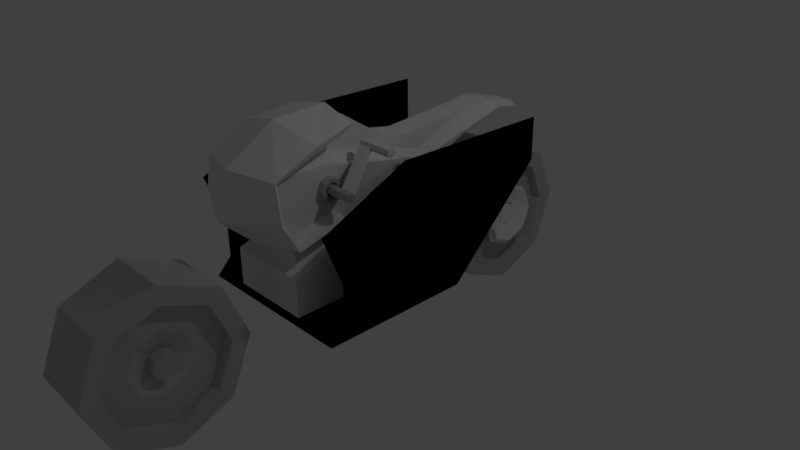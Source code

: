 # Source: 15.blend  (saved by Blender 2.77.0; exported with 4.5.12 LTS)
import bpy
from mathutils import Matrix  # noqa: F401  (used for matrix-valued properties, if any)

bpy.ops.wm.read_factory_settings(use_empty=True)
scene = bpy.context.scene
scene.name = 'Scene'

# ---- collections
col_collection_1 = bpy.data.collections.new('Collection 1'); scene.collection.children.link(col_collection_1)

# ---- world
world_world = bpy.data.worlds.new('World'); scene.world = world_world
world_world.color = (0.05088, 0.05088, 0.05088)
world_world.use_sun_shadow = False
world_world.sun_shadow_jitter_overblur = 0.0
world_world.cycles.sampling_method = 'MANUAL'

# ---- cameras
cam_camera = bpy.data.cameras.new('Camera')
cam_camera.clip_end = 100.0
cam_camera.lens = 35.0
cam_camera.sensor_width = 32.0
cam_camera.sensor_height = 18.0
cam_camera.ortho_scale = 7.314
cam_camera.dof.focus_distance = 0.0
cam_camera.dof.aperture_fstop = 128.0

# ---- lights
light_lamp = bpy.data.lights.new('Lamp', 'POINT')
light_lamp.transmission_factor = 0.0
light_lamp.cutoff_distance = 30.0
light_lamp.energy = 100.0
light_lamp.shadow_buffer_clip_start = 1.001
light_lamp.shadow_soft_size = 0.1
light_lamp.shadow_maximum_resolution = 0.006
light_lamp.use_absolute_resolution = True

# ---- meshes
me_cylinder = bpy.data.meshes.new('Cylinder')
me_cylinder.from_pydata([(0.0, -2.477, 0.7071), (0.0, -3.184, 1.0), (0.0, -3.891, 0.7071), (0.0, -4.184, -1.192e-07), (0.0, -3.891, -0.7071), (0.0, -3.184, -1.0), (0.0, -2.477, -0.7071), (0.0, -2.184, 5.96e-08), (0.4025, -2.64, 0.5472), (0.4044, -2.184, 0.003539), (0.4017, -3.184, 0.7724), (0.4069, -2.477, -0.7036), (0.4025, -3.727, 0.5472), (0.408, -3.184, -0.9965), (0.4044, -3.953, 0.003539), (0.4069, -3.891, -0.7036), (0.4063, -3.727, -0.5401), (0.4044, -4.184, 0.003539), (0.4071, -3.184, -0.7653), (0.4019, -3.891, 0.7106), (0.4044, -2.415, 0.003539), (0.4009, -3.184, 1.004), (0.4063, -2.64, -0.5401), (0.4019, -2.477, 0.7106), (0.4044, -2.415, 0.003539), (0.4025, -2.64, 0.5472), (0.4017, -3.184, 0.7724), (0.4025, -3.727, 0.5472), (0.4044, -3.953, 0.003539), (0.4063, -3.727, -0.5401), (0.4071, -3.184, -0.7653), (0.4063, -2.64, -0.5401), (0.2623, -2.415, 0.003036), (0.2604, -2.64, 0.5467), (0.2596, -3.184, 0.7719), (0.2604, -3.727, 0.5467), (0.2623, -3.953, 0.003036), (0.2642, -3.727, -0.5406), (0.265, -3.184, -0.7658), (0.2642, -2.64, -0.5406), (0.2623, -2.785, 0.003036), (0.2613, -2.902, 0.2849), (0.2609, -3.184, 0.4016), (0.2613, -3.466, 0.2849), (0.2623, -3.582, 0.003036), (0.2633, -3.466, -0.2788), (0.2637, -3.184, -0.3955), (0.2633, -2.902, -0.2788), (0.178, -3.026, 0.002738), (0.1776, -3.072, 0.1144), (0.1774, -3.184, 0.1607), (0.1776, -3.295, 0.1144), (0.178, -3.342, 0.002738), (0.1784, -3.295, -0.109), (0.1786, -3.184, -0.1552), (0.1784, -3.072, -0.109), (0.3275, -3.026, 0.003267), (0.3271, -3.072, 0.115), (0.3269, -3.184, 0.1612), (0.3271, -3.295, 0.115), (0.3275, -3.342, 0.003266), (0.3279, -3.295, -0.1084), (0.328, -3.184, -0.1547), (0.3279, -3.072, -0.1084), (0.0, -2.477, 0.7071), (0.0, -3.184, 1.0), (0.0, -3.891, 0.7071), (0.0, -4.184, -1.192e-07), (0.0, -3.891, -0.7071), (0.0, -3.184, -1.0), (0.0, -2.477, -0.7071), (0.0, -2.184, 5.96e-08), (0.4025, -2.64, 0.5472), (0.4044, -2.184, 0.003539), (0.4017, -3.184, 0.7724), (0.4069, -2.477, -0.7036), (0.4025, -3.727, 0.5472), (0.408, -3.184, -0.9965), (0.4044, -3.953, 0.003539), (0.4069, -3.891, -0.7036), (0.4063, -3.727, -0.5401), (0.4044, -4.184, 0.003539), (0.4071, -3.184, -0.7653), (0.4019, -3.891, 0.7106), (0.4044, -2.415, 0.003539), (0.4009, -3.184, 1.004), (0.4063, -2.64, -0.5401), (0.4019, -2.477, 0.7106), (0.4044, -2.415, 0.003539), (0.4025, -2.64, 0.5472), (0.4017, -3.184, 0.7724), (0.4025, -3.727, 0.5472), (0.4044, -3.953, 0.003539), (0.4063, -3.727, -0.5401), (0.4071, -3.184, -0.7653), (0.4063, -2.64, -0.5401), (0.2623, -2.415, 0.003036), (0.2604, -2.64, 0.5467), (0.2596, -3.184, 0.7719), (0.2604, -3.727, 0.5467), (0.2623, -3.953, 0.003036), (0.2642, -3.727, -0.5406), (0.265, -3.184, -0.7658), (0.2642, -2.64, -0.5406), (0.2623, -2.785, 0.003036), (0.2613, -2.902, 0.2849), (0.2609, -3.184, 0.4016), (0.2613, -3.466, 0.2849), (0.2623, -3.582, 0.003036), (0.2633, -3.466, -0.2788), (0.2637, -3.184, -0.3955), (0.2633, -2.902, -0.2788), (0.178, -3.026, 0.002738), (0.1776, -3.072, 0.1144), (0.1774, -3.184, 0.1607), (0.1776, -3.295, 0.1144), (0.178, -3.342, 0.002738), (0.1784, -3.295, -0.109), (0.1786, -3.184, -0.1552), (0.1784, -3.072, -0.109), (0.3275, -3.026, 0.003267), (0.3271, -3.072, 0.115), (0.3269, -3.184, 0.1612), (0.3271, -3.295, 0.115), (0.3275, -3.342, 0.003266), (0.3279, -3.295, -0.1084), (0.328, -3.184, -0.1547), (0.3279, -3.072, -0.1084), (0.0, 2.825, 0.7071), (0.0, 2.118, 1.0), (0.0, 1.411, 0.7071), (0.0, 1.118, -1.192e-07), (0.0, 1.411, -0.7071), (0.0, 2.118, -1.0), (0.0, 2.825, -0.7071), (0.0, 3.118, 5.96e-08), (0.4025, 2.662, 0.5472), (0.4044, 3.118, 0.003539), (0.4017, 2.118, 0.7724), (0.4069, 2.825, -0.7036), (0.4025, 1.575, 0.5472), (0.408, 2.118, -0.9965), (0.4044, 1.349, 0.003539), (0.4069, 1.411, -0.7036), (0.4063, 1.575, -0.5401), (0.4044, 1.118, 0.003539), (0.4071, 2.118, -0.7653), (0.4019, 1.411, 0.7106), (0.4044, 2.887, 0.003539), (0.4009, 2.118, 1.004), (0.4063, 2.662, -0.5401), (0.4019, 2.825, 0.7106), (0.4044, 2.887, 0.003539), (0.4025, 2.662, 0.5472), (0.4017, 2.118, 0.7724), (0.4025, 1.575, 0.5472), (0.4044, 1.349, 0.003539), (0.4063, 1.575, -0.5401), (0.4071, 2.118, -0.7653), (0.4063, 2.662, -0.5401), (0.2623, 2.887, 0.003036), (0.2604, 2.662, 0.5467), (0.2596, 2.118, 0.7719), (0.2604, 1.575, 0.5467), (0.2623, 1.349, 0.003036), (0.2642, 1.575, -0.5406), (0.265, 2.118, -0.7658), (0.2642, 2.662, -0.5406), (0.2623, 2.517, 0.003036), (0.2613, 2.4, 0.2849), (0.2609, 2.118, 0.4016), (0.2613, 1.836, 0.2849), (0.2623, 1.72, 0.003036), (0.2633, 1.836, -0.2788), (0.2637, 2.118, -0.3955), (0.2633, 2.4, -0.2788), (0.178, 2.276, 0.002738), (0.1776, 2.23, 0.1144), (0.1774, 2.118, 0.1607), (0.1776, 2.007, 0.1144), (0.178, 1.96, 0.002738), (0.1784, 2.007, -0.109), (0.1786, 2.118, -0.1552), (0.1784, 2.23, -0.109), (0.3275, 2.276, 0.003267), (0.3271, 2.23, 0.115), (0.3269, 2.118, 0.1612), (0.3271, 2.007, 0.115), (0.3275, 1.96, 0.003266), (0.3279, 2.007, -0.1084), (0.328, 2.118, -0.1547), (0.3279, 2.23, -0.1084), (0.0, -2.477, 0.7071), (0.0, -3.184, 1.0), (0.0, -3.891, 0.7071), (0.0, -4.184, -1.192e-07), (0.0, -3.891, -0.7071), (0.0, -3.184, -1.0), (0.0, -2.477, -0.7071), (0.0, -2.184, 5.96e-08), (0.4025, -2.64, 0.5472), (0.4044, -2.184, 0.003539), (0.4017, -3.184, 0.7724), (0.4069, -2.477, -0.7036), (0.4025, -3.727, 0.5472), (0.408, -3.184, -0.9965), (0.4044, -3.953, 0.003539), (0.4069, -3.891, -0.7036), (0.4063, -3.727, -0.5401), (0.4044, -4.184, 0.003539), (0.4071, -3.184, -0.7653), (0.4019, -3.891, 0.7106), (0.4044, -2.415, 0.003539), (0.4009, -3.184, 1.004), (0.4063, -2.64, -0.5401), (0.4019, -2.477, 0.7106), (0.4044, -2.415, 0.003539), (0.4025, -2.64, 0.5472), (0.4017, -3.184, 0.7724), (0.4025, -3.727, 0.5472), (0.4044, -3.953, 0.003539), (0.4063, -3.727, -0.5401), (0.4071, -3.184, -0.7653), (0.4063, -2.64, -0.5401), (0.2623, -2.415, 0.003036), (0.2604, -2.64, 0.5467), (0.2596, -3.184, 0.7719), (0.2604, -3.727, 0.5467), (0.2623, -3.953, 0.003036), (0.2642, -3.727, -0.5406), (0.265, -3.184, -0.7658), (0.2642, -2.64, -0.5406), (0.2623, -2.785, 0.003036), (0.2613, -2.902, 0.2849), (0.2609, -3.184, 0.4016), (0.2613, -3.466, 0.2849), (0.2623, -3.582, 0.003036), (0.2633, -3.466, -0.2788), (0.2637, -3.184, -0.3955), (0.2633, -2.902, -0.2788), (0.178, -3.026, 0.002738), (0.1776, -3.072, 0.1144), (0.1774, -3.184, 0.1607), (0.1776, -3.295, 0.1144), (0.178, -3.342, 0.002738), (0.1784, -3.295, -0.109), (0.1786, -3.184, -0.1552), (0.1784, -3.072, -0.109), (0.3275, -3.026, 0.003267), (0.3271, -3.072, 0.115), (0.3269, -3.184, 0.1612), (0.3271, -3.295, 0.115), (0.3275, -3.342, 0.003266), (0.3279, -3.295, -0.1084), (0.328, -3.184, -0.1547), (0.3279, -3.072, -0.1084), (0.0, 2.825, 0.7071), (0.0, 2.118, 1.0), (0.0, 1.411, 0.7071), (0.0, 1.118, -1.192e-07), (0.0, 1.411, -0.7071), (0.0, 2.118, -1.0), (0.0, 2.825, -0.7071), (0.0, 3.118, 5.96e-08), (0.4025, 2.662, 0.5472), (0.4044, 3.118, 0.003539), (0.4017, 2.118, 0.7724), (0.4069, 2.825, -0.7036), (0.4025, 1.575, 0.5472), (0.408, 2.118, -0.9965), (0.4044, 1.349, 0.003539), (0.4069, 1.411, -0.7036), (0.4063, 1.575, -0.5401), (0.4044, 1.118, 0.003539), (0.4071, 2.118, -0.7653), (0.4019, 1.411, 0.7106), (0.4044, 2.887, 0.003539), (0.4009, 2.118, 1.004), (0.4063, 2.662, -0.5401), (0.4019, 2.825, 0.7106), (0.4044, 2.887, 0.003539), (0.4025, 2.662, 0.5472), (0.4017, 2.118, 0.7724), (0.4025, 1.575, 0.5472), (0.4044, 1.349, 0.003539), (0.4063, 1.575, -0.5401), (0.4071, 2.118, -0.7653), (0.4063, 2.662, -0.5401), (0.2623, 2.887, 0.003036), (0.2604, 2.662, 0.5467), (0.2596, 2.118, 0.7719), (0.2604, 1.575, 0.5467), (0.2623, 1.349, 0.003036), (0.2642, 1.575, -0.5406), (0.265, 2.118, -0.7658), (0.2642, 2.662, -0.5406), (0.2623, 2.517, 0.003036), (0.2613, 2.4, 0.2849), (0.2609, 2.118, 0.4016), (0.2613, 1.836, 0.2849), (0.2623, 1.72, 0.003036), (0.2633, 1.836, -0.2788), (0.2637, 2.118, -0.3955), (0.2633, 2.4, -0.2788), (0.178, 2.276, 0.002738), (0.1776, 2.23, 0.1144), (0.1774, 2.118, 0.1607), (0.1776, 2.007, 0.1144), (0.178, 1.96, 0.002738), (0.1784, 2.007, -0.109), (0.1786, 2.118, -0.1552), (0.1784, 2.23, -0.109), (0.3275, 2.276, 0.003267), (0.3271, 2.23, 0.115), (0.3269, 2.118, 0.1612), (0.3271, 2.007, 0.115), (0.3275, 1.96, 0.003266), (0.3279, 2.007, -0.1084), (0.328, 2.118, -0.1547), (0.3279, 2.23, -0.1084), (0.0, -1.628, 0.002837), (0.546, -1.628, 0.002837), (0.0, 0.372, 0.002837), (0.546, 0.372, 0.002837), (0.0, 0.372, 1.177), (0.0, -1.628, 0.4939), (0.546, -1.628, 0.4939), (0.546, 0.372, 1.177), (0.3081, 0.372, 0.1853), (0.0, 0.372, 0.1853), (0.3081, 0.372, 0.995), (0.0, 0.372, 0.995), (0.2656, 0.5394, 0.3557), (0.0, 0.5394, 0.3557), (0.2656, 0.5394, 0.8246), (0.0, 0.5394, 0.8246), (0.2656, 0.5394, 0.3557), (0.0, 0.5394, 0.3557), (0.2656, 0.5394, 0.8246), (0.0, 0.5394, 0.8246), (0.2656, 0.7173, 0.3557), (0.0, 0.7173, 0.3557), (0.2656, 0.7173, 0.8246), (0.0, 0.7173, 0.8246), (0.4588, 0.6091, 0.5392), (0.4588, 0.6091, 0.7037), (0.4588, 0.6477, 0.5392), (0.4588, 0.6477, 0.7037), (0.6181, 0.6091, 0.5392), (0.6181, 0.6091, 0.7037), (0.6181, 0.6477, 0.5392), (0.6181, 0.6477, 0.7037), (0.2623, 2.517, 0.003036), (0.2613, 2.4, 0.2849), (0.2609, 2.118, 0.4016), (0.2613, 1.836, 0.2849), (0.2623, 1.72, 0.003036), (0.2633, 1.836, -0.2788), (0.2637, 2.118, -0.3955), (0.2633, 2.4, -0.2788), (0.178, 2.276, 0.002738), (0.1776, 2.23, 0.1144), (0.1774, 2.118, 0.1607), (0.1776, 2.007, 0.1144), (0.178, 1.96, 0.002738), (0.1784, 2.007, -0.109), (0.1786, 2.118, -0.1552), (0.1784, 2.23, -0.109), (0.4257, 2.517, 0.003036), (0.4247, 2.4, 0.2849), (0.4243, 2.118, 0.4016), (0.4247, 1.836, 0.2849), (0.4257, 1.78, -0.1151), (0.4267, 1.836, -0.2788), (0.4271, 2.118, -0.3955), (0.4267, 2.4, -0.2788), (0.341, 2.23, 0.1144), (0.3408, 2.118, 0.1607), (0.341, 2.007, 0.1144), (0.3414, 1.96, 0.002738), (0.4319, 2.575, 0.003058), (0.4308, 2.442, 0.3264), (0.4303, 2.118, 0.4603), (0.4308, 1.795, 0.3264), (0.4319, 1.721, -0.1151), (0.433, 1.795, -0.3203), (0.4335, 2.118, -0.4542), (0.433, 2.442, -0.3203), (0.3352, 2.299, 0.002716), (0.3347, 2.246, 0.1308), (0.3346, 2.118, 0.1839), (0.3347, 1.99, 0.1308), (0.3352, 1.937, 0.002716), (0.3356, 1.99, -0.1254), (0.3358, 2.118, -0.1785), (0.3356, 2.246, -0.1254), (0.5087, 2.509, 0.02255), (0.5077, 2.392, 0.3044), (0.5073, 2.11, 0.4211), (0.5077, 1.828, 0.3044), (0.5087, 1.772, -0.09556), (0.5097, 1.828, -0.2593), (0.5101, 2.11, -0.376), (0.5097, 2.392, -0.2593), (0.4244, 2.268, 0.02225), (0.424, 2.222, 0.1339), (0.4239, 2.11, 0.1802), (0.424, 1.999, 0.1339), (0.4244, 1.952, 0.02225), (0.4248, 1.999, -0.08944), (0.425, 2.11, -0.1357), (0.4248, 2.222, -0.08944), (0.4182, 2.291, 0.02223), (0.4178, 2.238, 0.1504), (0.4182, 1.929, 0.02223), (0.4187, 1.982, -0.1059), (0.4189, 2.11, -0.159), (0.4187, 2.238, -0.1059), (0.0, 3.118, 5.96e-08), (0.0, 2.825, -0.7071), (0.0, 2.118, -1.0), (0.0, 1.411, -0.7071), (0.0, 1.118, -1.192e-07), (0.0, 1.411, 0.7071), (0.0, 2.118, 1.0), (0.0, 2.825, 0.7071), (0.4019, 2.825, 0.7106), (0.4009, 2.118, 1.004), (0.4019, 1.411, 0.7106), (0.4044, 1.118, 0.003539), (0.4069, 1.411, -0.7036), (0.408, 2.118, -0.9965), (0.4069, 2.825, -0.7036), (0.4017, 2.118, 0.7724), (0.4063, 1.575, -0.5401), (0.4044, 3.118, 0.003539), (0.4044, 2.887, 0.003539), (0.4025, 2.662, 0.5472), (0.4025, 1.575, 0.5472), (0.4044, 1.349, 0.003539), (0.4071, 2.118, -0.7653), (0.4063, 2.662, -0.5401), (0.4044, 2.887, 0.003539), (0.4025, 2.662, 0.5472), (0.4017, 2.118, 0.7724), (0.4025, 1.575, 0.5472), (0.4044, 1.349, 0.003539), (0.4063, 1.575, -0.5401), (0.4071, 2.118, -0.7653), (0.4063, 2.662, -0.5401), (0.2623, 2.887, 0.003036), (0.2604, 2.662, 0.5467), (0.2596, 2.118, 0.7719), (0.2604, 1.575, 0.5467), (0.2623, 1.349, 0.003036), (0.2642, 1.575, -0.5406), (0.265, 2.118, -0.7658), (0.2642, 2.662, -0.5406), (0.2623, 2.517, 0.003036), (0.2613, 2.4, 0.2849), (0.2609, 2.118, 0.4016), (0.2613, 1.836, 0.2849), (0.2623, 1.72, 0.003036), (0.2633, 1.836, -0.2788), (0.2637, 2.118, -0.3955), (0.2633, 2.4, -0.2788), (0.178, 2.276, 0.002738), (0.1776, 2.23, 0.1144), (0.1774, 2.118, 0.1607), (0.1776, 2.007, 0.1144), (0.178, 1.96, 0.002738), (0.1784, 2.007, -0.109), (0.1786, 2.118, -0.1552), (0.1784, 2.23, -0.109), (0.433, 2.276, 0.003267), (0.4327, 2.23, 0.115), (0.4325, 2.118, 0.1612), (0.4327, 2.007, 0.115), (0.433, 1.96, 0.003266), (0.4334, 2.007, -0.1084), (0.4336, 2.118, -0.1547), (0.4334, 2.23, -0.1084), (0.433, 2.228, 0.003267), (0.4328, 2.196, 0.08065), (0.4327, 2.118, 0.1127), (0.4328, 2.041, 0.08065), (0.433, 2.009, 0.003266), (0.4333, 2.041, -0.07412), (0.4334, 2.118, -0.1062), (0.4333, 2.196, -0.07412), (0.0, -0.2879, 0.002837), (0.546, -0.2879, 0.002837), (0.0, -0.2879, 0.9519), (0.546, -0.2879, 0.9519), (0.0, -0.4154, 0.9083), (0.0, -1.501, 0.5375), (0.3856, -1.501, 0.5375), (0.3856, -0.4154, 0.9083), (0.0, -0.4154, 1.079), (0.0, -1.501, 0.7077), (0.3856, -1.501, 0.7077), (0.3856, -0.4154, 1.079), (0.0, 0.1243, 1.406), (0.0, -1.72, 0.9586), (0.4255, -1.72, 0.9586), (0.4255, 0.1243, 1.406), (0.0, -1.72, 1.615), (0.4255, -1.72, 1.615), (0.4255, -0.8373, 1.615), (0.0, 0.05135, 1.417), (0.2986, 0.05135, 1.417), (0.0, -1.649, 1.61), (0.2986, -1.649, 1.61), (0.2986, -0.8353, 1.61), (0.0, 0.05135, 1.417), (0.21, 0.5797, 1.352), (0.2986, 0.05135, 1.417), (0.0, -1.649, 1.61), (0.2986, -1.649, 1.61), (0.2986, -0.8353, 1.61), (0.21, 0.05061, 1.52), (0.0, -1.552, 1.702), (0.21, -1.552, 1.702), (0.21, -0.7851, 1.702), (0.0, 0.5797, 1.352), (0.2986, 0.6126, 1.239), (0.0, 0.6126, 1.239), (0.21, 1.899, 1.67), (0.0, 1.899, 1.67), (0.2986, 2.012, 1.576), (0.0, 2.012, 1.576), (0.182, 0.6126, 1.338), (0.0, 0.6126, 1.338), (0.2986, 0.6126, 1.239), (0.1338, 2.43, 1.534), (0.0, 2.43, 1.534), (0.2504, 2.43, 1.468), (0.0, 2.43, 1.468), (0.0, 0.04762, 1.659), (0.0, -0.5821, 2.084), (0.1732, 0.04762, 1.659), (0.0, -1.41, 1.988), (0.1732, -1.41, 1.988), (0.1732, -0.5821, 2.084), (0.1732, 0.4462, 1.579), (0.0, 0.4462, 1.579), (0.0, 1.41, 1.633), (0.1732, 1.41, 1.633), (0.4276, -0.8554, 1.385), (0.4272, -0.9016, 1.497), (0.4271, -1.013, 1.543), (0.4272, -1.125, 1.497), (0.4276, -1.171, 1.385), (0.428, -1.125, 1.273), (0.4282, -1.013, 1.227), (0.428, -0.9016, 1.273), (0.5011, -0.8724, 1.385), (0.5008, -0.9137, 1.484), (0.5006, -1.013, 1.526), (0.5008, -1.113, 1.484), (0.5011, -1.154, 1.385), (0.5015, -1.113, 1.285), (0.5016, -1.013, 1.244), (0.5015, -0.9137, 1.285), (0.5011, -0.9234, 1.385), (0.5009, -0.9497, 1.448), (0.5008, -1.013, 1.475), (0.5009, -1.077, 1.448), (0.5011, -1.103, 1.385), (0.5013, -1.077, 1.321), (0.5014, -1.013, 1.295), (0.5013, -0.9497, 1.321), (0.4384, -0.9234, 1.385), (0.4381, -0.9497, 1.448), (0.4381, -1.013, 1.475), (0.4381, -1.077, 1.448), (0.4384, -1.103, 1.385), (0.4386, -1.077, 1.321), (0.4387, -1.013, 1.295), (0.4386, -0.9497, 1.321), (0.4384, -0.9532, 1.385), (0.4382, -0.9708, 1.427), (0.4382, -1.013, 1.445), (0.4382, -1.056, 1.427), (0.4384, -1.073, 1.385), (0.4385, -1.056, 1.342), (0.4386, -1.013, 1.324), (0.4385, -0.9708, 1.342), (0.6138, -0.9532, 1.385), (0.6136, -0.9708, 1.428), (0.6136, -1.013, 1.446), (0.6136, -1.056, 1.428), (0.6138, -1.073, 1.385), (0.6139, -1.056, 1.343), (0.614, -1.013, 1.325), (0.6139, -0.9708, 1.343), (0.8131, -0.9532, 1.385), (0.8129, -0.9708, 1.428), (0.8128, -1.013, 1.446), (0.8129, -1.056, 1.428), (0.8131, -1.073, 1.385), (0.8132, -1.056, 1.343), (0.8133, -1.013, 1.325), (0.8132, -0.9708, 1.343), (0.4276, -0.8554, 1.385), (0.4272, -0.9016, 1.497), (0.4271, -1.013, 1.543), (0.4272, -1.125, 1.497), (0.4276, -1.171, 1.385), (0.428, -1.125, 1.273), (0.4282, -1.013, 1.227), (0.428, -0.9016, 1.273), (0.5011, -0.8724, 1.385), (0.5008, -0.9137, 1.484), (0.5006, -1.013, 1.526), (0.5008, -1.113, 1.484), (0.5011, -1.154, 1.385), (0.5015, -1.113, 1.285), (0.5016, -1.013, 1.244), (0.5015, -0.9137, 1.285), (0.5011, -0.9234, 1.385), (0.5009, -0.9497, 1.448), (0.5008, -1.013, 1.475), (0.5009, -1.077, 1.448), (0.5011, -1.103, 1.385), (0.5013, -1.077, 1.321), (0.5014, -1.013, 1.295), (0.5013, -0.9497, 1.321), (0.4384, -0.9234, 1.385), (0.4381, -0.9497, 1.448), (0.4381, -1.013, 1.475), (0.4381, -1.077, 1.448), (0.4384, -1.103, 1.385), (0.4386, -1.077, 1.321), (0.4387, -1.013, 1.295), (0.4386, -0.9497, 1.321), (0.4384, -0.9532, 1.385), (0.4382, -0.9708, 1.427), (0.4382, -1.013, 1.445), (0.4382, -1.056, 1.427), (0.4384, -1.073, 1.385), (0.4385, -1.056, 1.342), (0.4386, -1.013, 1.324), (0.4385, -0.9708, 1.342), (0.6138, -0.9532, 1.385), (0.6136, -0.9708, 1.428), (0.6136, -1.013, 1.446), (0.6136, -1.056, 1.428), (0.6138, -1.073, 1.385), (0.6139, -1.056, 1.343), (0.614, -1.013, 1.325), (0.6139, -0.9708, 1.343), (0.8131, -0.9532, 1.385), (0.8129, -0.9708, 1.428), (0.8128, -1.013, 1.446), (0.8129, -1.056, 1.428), (0.8131, -1.073, 1.385), (0.8132, -1.056, 1.343), (0.8133, -1.013, 1.325), (0.8132, -0.9708, 1.343), (0.4164, -0.406, 1.77), (0.4162, -0.4236, 1.813), (0.4162, -0.4661, 1.831), (0.4162, -0.5087, 1.813), (0.4164, -0.5263, 1.77), (0.4165, -0.5087, 1.728), (0.4166, -0.4661, 1.71), (0.4165, -0.4236, 1.728), (0.5918, -0.406, 1.771), (0.5917, -0.4236, 1.814), (0.5916, -0.4661, 1.831), (0.5917, -0.5087, 1.814), (0.5918, -0.5263, 1.771), (0.592, -0.5087, 1.729), (0.592, -0.4661, 1.711), (0.592, -0.4236, 1.729), (0.88, -0.406, 1.771), (0.8799, -0.4236, 1.814), (0.8798, -0.4661, 1.831), (0.8799, -0.5087, 1.814), (0.88, -0.5263, 1.771), (0.8802, -0.5087, 1.729), (0.8802, -0.4661, 1.711), (0.8802, -0.4236, 1.729), (0.5569, -1.563, 0.9287), (0.567, -1.79, 1.695), (0.464, -0.8622, 1.002), (0.4825, -0.721, 2.012), (0.0, -0.6656, 2.12), (0.0, -0.784, 1.032), (0.6059, -1.272, 1.931), (0.6521, -1.802, 1.317), (0.5947, -1.022, 1.088), (0.0, -1.974, 1.731), (0.0, -1.725, 0.8878), (0.0, -1.371, 2.099), (0.0, -1.07, 1.082), (0.0, -2.121, 1.23), (0.0, -0.6699, 2.201), (0.519, -0.7224, 2.094), (0.6448, -1.292, 2.009), (0.6159, -1.846, 1.744), (0.7103, -1.867, 1.297), (0.6041, -1.58, 0.8458), (0.6316, -0.9983, 1.018), (0.4986, -0.8202, 0.9364), (0.0, -1.749, 0.8033), (0.0, -0.7448, 0.9667), (0.0, -2.037, 1.775), (0.0, -1.394, 2.177), (0.0, -1.049, 1.012), (0.0, -2.19, 1.21), (0.0, -1.628, -0.1304), (1.125, -1.628, -0.1304), (0.0, 0.372, -0.1304), (1.125, 0.372, -0.1304), (1.125, -1.679, 1.241), (1.125, 1.702, 1.718), (0.0, -0.2879, -0.1304), (1.125, -0.2879, -0.1304), (1.125, -0.5001, 1.766), (1.125, 1.702, 1.149), (1.125, -1.424, 0.0803), (1.125, -0.2879, 0.3451), (1.125, 1.702, 1.47), (1.125, -0.2879, 0.9443), (1.125, -1.424, 0.5829), (0.0, -0.2879, -0.1304), (0.0, -1.628, -0.1304), (1.125, -1.628, -0.1304), (1.125, -0.2879, -0.1304), (1.125, 0.372, -0.1304), (0.0, 0.372, -0.1304), (1.125, -0.5001, 1.766), (1.125, 1.702, 1.718), (1.125, 1.702, 1.47), (1.125, -1.424, 0.0803), (1.125, -1.679, 1.241), (1.125, -0.2879, 0.9443), (1.125, 1.702, 1.149), (1.125, -1.424, 0.5829), (1.125, -0.2879, 0.3451)], [], [(23, 21, 10, 8), (17, 15, 16, 14), (21, 19, 12, 10), (15, 13, 18, 16), (11, 9, 20, 22), (9, 23, 8, 20), (19, 17, 14, 12), (7, 9, 11, 6), (6, 11, 13, 5), (5, 13, 15, 4), (4, 15, 17, 3), (3, 17, 19, 2), (2, 19, 21, 1), (13, 11, 22, 18), (1, 21, 23, 0), (0, 23, 9, 7), (14, 16, 29, 28), (29, 30, 38, 37), (12, 14, 28, 27), (20, 8, 25, 24), (18, 22, 31, 30), (16, 18, 30, 29), (10, 12, 27, 26), (8, 10, 26, 25), (22, 20, 24, 31), (32, 33, 41, 40), (27, 28, 36, 35), (25, 26, 34, 33), (30, 31, 39, 38), (28, 29, 37, 36), (26, 27, 35, 34), (24, 25, 33, 32), (31, 24, 32, 39), (46, 47, 55, 54), (39, 32, 40, 47), (37, 38, 46, 45), (35, 36, 44, 43), (33, 34, 42, 41), (38, 39, 47, 46), (36, 37, 45, 44), (34, 35, 43, 42), (49, 50, 58, 57), (44, 45, 53, 52), (42, 43, 51, 50), (40, 41, 49, 48), (47, 40, 48, 55), (45, 46, 54, 53), (43, 44, 52, 51), (41, 42, 50, 49), (63, 56, 57, 58, 59, 60, 61, 62), (54, 55, 63, 62), (52, 53, 61, 60), (50, 51, 59, 58), (48, 49, 57, 56), (55, 48, 56, 63), (53, 54, 62, 61), (51, 52, 60, 59), (87, 85, 74, 72), (81, 79, 80, 78), (85, 83, 76, 74), (79, 77, 82, 80), (75, 73, 84, 86), (73, 87, 72, 84), (83, 81, 78, 76), (71, 73, 75, 70), (70, 75, 77, 69), (69, 77, 79, 68), (68, 79, 81, 67), (67, 81, 83, 66), (66, 83, 85, 65), (77, 75, 86, 82), (65, 85, 87, 64), (64, 87, 73, 71), (78, 80, 93, 92), (93, 94, 102, 101), (76, 78, 92, 91), (84, 72, 89, 88), (82, 86, 95, 94), (80, 82, 94, 93), (74, 76, 91, 90), (72, 74, 90, 89), (86, 84, 88, 95), (96, 97, 105, 104), (91, 92, 100, 99), (89, 90, 98, 97), (94, 95, 103, 102), (92, 93, 101, 100), (90, 91, 99, 98), (88, 89, 97, 96), (95, 88, 96, 103), (110, 111, 119, 118), (103, 96, 104, 111), (101, 102, 110, 109), (99, 100, 108, 107), (97, 98, 106, 105), (102, 103, 111, 110), (100, 101, 109, 108), (98, 99, 107, 106), (113, 114, 122, 121), (108, 109, 117, 116), (106, 107, 115, 114), (104, 105, 113, 112), (111, 104, 112, 119), (109, 110, 118, 117), (107, 108, 116, 115), (105, 106, 114, 113), (127, 120, 121, 122, 123, 124, 125, 126), (118, 119, 127, 126), (116, 117, 125, 124), (114, 115, 123, 122), (112, 113, 121, 120), (119, 112, 120, 127), (117, 118, 126, 125), (115, 116, 124, 123), (151, 149, 138, 136), (145, 143, 144, 142), (149, 147, 140, 138), (143, 141, 146, 144), (139, 137, 148, 150), (137, 151, 136, 148), (147, 145, 142, 140), (135, 137, 139, 134), (134, 139, 141, 133), (133, 141, 143, 132), (132, 143, 145, 131), (131, 145, 147, 130), (130, 147, 149, 129), (141, 139, 150, 146), (129, 149, 151, 128), (128, 151, 137, 135), (142, 144, 157, 156), (157, 158, 166, 165), (140, 142, 156, 155), (148, 136, 153, 152), (146, 150, 159, 158), (144, 146, 158, 157), (138, 140, 155, 154), (136, 138, 154, 153), (150, 148, 152, 159), (160, 161, 169, 168), (155, 156, 164, 163), (153, 154, 162, 161), (158, 159, 167, 166), (156, 157, 165, 164), (154, 155, 163, 162), (152, 153, 161, 160), (159, 152, 160, 167), (174, 175, 183, 182), (167, 160, 168, 175), (165, 166, 174, 173), (163, 164, 172, 171), (161, 162, 170, 169), (166, 167, 175, 174), (164, 165, 173, 172), (162, 163, 171, 170), (177, 178, 186, 185), (172, 173, 181, 180), (170, 171, 179, 178), (168, 169, 177, 176), (175, 168, 176, 183), (173, 174, 182, 181), (171, 172, 180, 179), (169, 170, 178, 177), (191, 184, 185, 186, 187, 188, 189, 190), (182, 183, 191, 190), (180, 181, 189, 188), (178, 179, 187, 186), (176, 177, 185, 184), (183, 176, 184, 191), (181, 182, 190, 189), (179, 180, 188, 187), (215, 213, 202, 200), (209, 207, 208, 206), (213, 211, 204, 202), (207, 205, 210, 208), (203, 201, 212, 214), (201, 215, 200, 212), (211, 209, 206, 204), (199, 201, 203, 198), (198, 203, 205, 197), (197, 205, 207, 196), (196, 207, 209, 195), (195, 209, 211, 194), (194, 211, 213, 193), (205, 203, 214, 210), (193, 213, 215, 192), (192, 215, 201, 199), (206, 208, 221, 220), (221, 222, 230, 229), (204, 206, 220, 219), (212, 200, 217, 216), (210, 214, 223, 222), (208, 210, 222, 221), (202, 204, 219, 218), (200, 202, 218, 217), (214, 212, 216, 223), (224, 225, 233, 232), (219, 220, 228, 227), (217, 218, 226, 225), (222, 223, 231, 230), (220, 221, 229, 228), (218, 219, 227, 226), (216, 217, 225, 224), (223, 216, 224, 231), (238, 239, 247, 246), (231, 224, 232, 239), (229, 230, 238, 237), (227, 228, 236, 235), (225, 226, 234, 233), (230, 231, 239, 238), (228, 229, 237, 236), (226, 227, 235, 234), (241, 242, 250, 249), (236, 237, 245, 244), (234, 235, 243, 242), (232, 233, 241, 240), (239, 232, 240, 247), (237, 238, 246, 245), (235, 236, 244, 243), (233, 234, 242, 241), (255, 248, 249, 250, 251, 252, 253, 254), (246, 247, 255, 254), (244, 245, 253, 252), (242, 243, 251, 250), (240, 241, 249, 248), (247, 240, 248, 255), (245, 246, 254, 253), (243, 244, 252, 251), (279, 264, 266, 277), (273, 270, 272, 271), (277, 266, 268, 275), (271, 272, 274, 269), (267, 278, 276, 265), (265, 276, 264, 279), (275, 268, 270, 273), (263, 262, 267, 265), (262, 261, 269, 267), (261, 260, 271, 269), (260, 259, 273, 271), (259, 258, 275, 273), (258, 257, 277, 275), (269, 274, 278, 267), (257, 256, 279, 277), (256, 263, 265, 279), (270, 284, 285, 272), (285, 293, 294, 286), (268, 283, 284, 270), (276, 280, 281, 264), (274, 286, 287, 278), (272, 285, 286, 274), (266, 282, 283, 268), (264, 281, 282, 266), (278, 287, 280, 276), (288, 296, 297, 289), (283, 291, 292, 284), (281, 289, 290, 282), (286, 294, 295, 287), (284, 292, 293, 285), (282, 290, 291, 283), (280, 288, 289, 281), (287, 295, 288, 280), (302, 310, 311, 303), (295, 303, 296, 288), (293, 301, 302, 294), (291, 299, 300, 292), (289, 297, 298, 290), (294, 302, 303, 295), (292, 300, 301, 293), (290, 298, 299, 291), (305, 313, 314, 306), (300, 308, 309, 301), (298, 306, 307, 299), (296, 304, 305, 297), (303, 311, 304, 296), (301, 309, 310, 302), (299, 307, 308, 300), (297, 305, 306, 298), (319, 318, 317, 316, 315, 314, 313, 312), (310, 318, 319, 311), (308, 316, 317, 309), (306, 314, 315, 307), (304, 312, 313, 305), (311, 319, 312, 304), (309, 317, 318, 310), (307, 315, 316, 308), (490, 322, 323, 491), (492, 493, 327, 324), (491, 323, 327, 493), (324, 327, 330, 331), (320, 321, 326, 325), (330, 328, 332, 334), (323, 322, 329, 328), (327, 323, 328, 330), (334, 332, 336, 338), (328, 329, 333, 332), (331, 330, 334, 335), (339, 338, 342, 343), (332, 333, 337, 336), (335, 334, 338, 339), (340, 341, 343, 342), (338, 336, 344, 345), (336, 337, 341, 340), (344, 346, 350, 348), (336, 340, 346, 344), (342, 338, 345, 347), (340, 342, 347, 346), (349, 348, 350, 351), (429, 430, 434, 439), (347, 345, 349, 351), (345, 344, 348, 349), (358, 359, 367, 366), (356, 357, 365, 364), (354, 355, 363, 362), (352, 353, 361, 360), (359, 352, 360, 367), (357, 358, 366, 365), (355, 356, 364, 363), (353, 354, 362, 361), (379, 378, 407, 408), (426, 427, 433, 437), (378, 377, 406, 407), (389, 388, 412, 413), (370, 371, 399, 398), (388, 395, 417, 412), (377, 376, 405, 406), (369, 370, 398, 397), (386, 394, 395, 387), (384, 392, 393, 385), (382, 390, 391, 383), (380, 388, 389, 381), (387, 395, 388, 380), (385, 393, 394, 386), (383, 391, 392, 384), (381, 389, 390, 382), (379, 392, 391, 378), (372, 384, 385, 373), (395, 394, 416, 417), (373, 385, 386, 374), (376, 389, 413, 405), (374, 386, 387, 375), (368, 369, 397, 396), (375, 387, 380, 368), (368, 380, 381, 369), (394, 393, 415, 416), (375, 368, 396, 403), (369, 381, 382, 370), (377, 390, 389, 376), (370, 382, 383, 371), (378, 391, 390, 377), (371, 383, 384, 372), (402, 403, 411, 410), (400, 401, 409, 408), (398, 399, 407, 406), (396, 397, 405, 404), (403, 396, 404, 411), (401, 402, 410, 409), (399, 400, 408, 407), (397, 398, 406, 405), (409, 415, 414, 408), (410, 416, 415, 409), (411, 417, 416, 410), (404, 412, 417, 411), (405, 413, 412, 404), (372, 373, 401, 400), (392, 379, 408, 414), (373, 374, 402, 401), (374, 375, 403, 402), (393, 392, 414, 415), (400, 399, 351, 350), (399, 371, 347, 351), (371, 372, 346, 347), (372, 400, 350, 346), (427, 428, 438, 433), (430, 431, 440, 434), (432, 435, 436, 441), (435, 426, 437, 436), (428, 429, 439, 438), (418, 435, 432, 419), (419, 432, 431, 420), (420, 431, 430, 421), (421, 430, 429, 422), (422, 429, 428, 423), (423, 428, 427, 424), (431, 432, 441, 440), (424, 427, 426, 425), (425, 426, 435, 418), (439, 434, 447, 446), (447, 448, 456, 455), (438, 439, 446, 445), (436, 437, 443, 442), (440, 441, 449, 448), (434, 440, 448, 447), (433, 438, 445, 444), (437, 433, 444, 443), (441, 436, 442, 449), (450, 451, 459, 458), (445, 446, 454, 453), (443, 444, 452, 451), (448, 449, 457, 456), (446, 447, 455, 454), (444, 445, 453, 452), (442, 443, 451, 450), (449, 442, 450, 457), (464, 465, 473, 472), (457, 450, 458, 465), (455, 456, 464, 463), (453, 454, 462, 461), (451, 452, 460, 459), (456, 457, 465, 464), (454, 455, 463, 462), (452, 453, 461, 460), (467, 468, 476, 475), (462, 463, 471, 470), (460, 461, 469, 468), (458, 459, 467, 466), (465, 458, 466, 473), (463, 464, 472, 471), (461, 462, 470, 469), (459, 460, 468, 467), (480, 481, 489, 488), (472, 473, 481, 480), (470, 471, 479, 478), (468, 469, 477, 476), (466, 467, 475, 474), (473, 466, 474, 481), (471, 472, 480, 479), (469, 470, 478, 477), (489, 482, 483, 484, 485, 486, 487, 488), (478, 479, 487, 486), (476, 477, 485, 484), (474, 475, 483, 482), (481, 474, 482, 489), (479, 480, 488, 487), (477, 478, 486, 485), (475, 476, 484, 483), (321, 491, 493, 326), (493, 492, 494, 497), (320, 490, 491, 321), (497, 494, 498, 501), (326, 493, 497, 496), (325, 326, 496, 495), (500, 501, 505, 504), (495, 496, 500, 499), (496, 497, 501, 500), (504, 505, 508, 507), (501, 498, 502, 505), (499, 500, 504, 503), (508, 505, 510, 513), (506, 507, 512, 511), (503, 504, 507, 506), (510, 509, 514, 516), (511, 512, 518, 517), (507, 508, 513, 512), (505, 502, 509, 510), (518, 519, 523, 522), (519, 516, 520, 523), (513, 510, 516, 519), (512, 513, 519, 518), (523, 520, 540, 543), (527, 528, 546, 547), (517, 518, 522, 521), (520, 516, 525, 515), (515, 525, 529, 527), (522, 523, 543, 542), (516, 514, 526, 525), (527, 529, 536, 534), (525, 526, 530, 529), (515, 527, 547, 544), (525, 515, 531, 533), (515, 524, 532, 531), (536, 537, 535, 534), (529, 530, 537, 536), (528, 527, 534, 535), (541, 542, 543, 539), (540, 538, 539, 543), (538, 540, 544, 545), (545, 544, 547, 546), (520, 515, 544, 540), (521, 522, 542, 541), (555, 554, 553, 552, 551, 550, 549, 548), (562, 563, 571, 570), (551, 552, 560, 559), (549, 550, 558, 557), (554, 555, 563, 562), (552, 553, 561, 560), (550, 551, 559, 558), (548, 549, 557, 556), (555, 548, 556, 563), (553, 554, 562, 561), (568, 569, 577, 576), (560, 561, 569, 568), (558, 559, 567, 566), (556, 557, 565, 564), (563, 556, 564, 571), (561, 562, 570, 569), (559, 560, 568, 567), (557, 558, 566, 565), (578, 579, 587, 586), (566, 567, 575, 574), (564, 565, 573, 572), (571, 564, 572, 579), (569, 570, 578, 577), (567, 568, 576, 575), (565, 566, 574, 573), (570, 571, 579, 578), (585, 586, 594, 593), (576, 577, 585, 584), (574, 575, 583, 582), (572, 573, 581, 580), (579, 572, 580, 587), (577, 578, 586, 585), (575, 576, 584, 583), (573, 574, 582, 581), (594, 595, 603, 602), (583, 584, 592, 591), (581, 582, 590, 589), (586, 587, 595, 594), (584, 585, 593, 592), (582, 583, 591, 590), (580, 581, 589, 588), (587, 580, 588, 595), (603, 596, 597, 598, 599, 600, 601, 602), (592, 593, 601, 600), (590, 591, 599, 598), (588, 589, 597, 596), (595, 588, 596, 603), (593, 594, 602, 601), (591, 592, 600, 599), (589, 590, 598, 597), (611, 610, 609, 608, 607, 606, 605, 604), (618, 619, 627, 626), (607, 608, 616, 615), (605, 606, 614, 613), (610, 611, 619, 618), (608, 609, 617, 616), (606, 607, 615, 614), (604, 605, 613, 612), (611, 604, 612, 619), (609, 610, 618, 617), (624, 625, 633, 632), (616, 617, 625, 624), (614, 615, 623, 622), (612, 613, 621, 620), (619, 612, 620, 627), (617, 618, 626, 625), (615, 616, 624, 623), (613, 614, 622, 621), (634, 635, 643, 642), (622, 623, 631, 630), (620, 621, 629, 628), (627, 620, 628, 635), (625, 626, 634, 633), (623, 624, 632, 631), (621, 622, 630, 629), (626, 627, 635, 634), (641, 642, 650, 649), (632, 633, 641, 640), (630, 631, 639, 638), (628, 629, 637, 636), (635, 628, 636, 643), (633, 634, 642, 641), (631, 632, 640, 639), (629, 630, 638, 637), (650, 651, 659, 658), (639, 640, 648, 647), (637, 638, 646, 645), (642, 643, 651, 650), (640, 641, 649, 648), (638, 639, 647, 646), (636, 637, 645, 644), (643, 636, 644, 651), (659, 652, 653, 654, 655, 656, 657, 658), (648, 649, 657, 656), (646, 647, 655, 654), (651, 644, 652, 659), (649, 650, 658, 657), (647, 648, 656, 655), (645, 646, 654, 653), (665, 666, 674, 673), (674, 675, 683, 682), (663, 664, 672, 671), (661, 662, 670, 669), (666, 667, 675, 674), (662, 663, 671, 670), (660, 661, 669, 668), (667, 660, 668, 675), (683, 676, 677, 678, 679, 680, 681, 682), (672, 673, 681, 680), (670, 671, 679, 678), (668, 669, 677, 676), (675, 668, 676, 683), (673, 674, 682, 681), (671, 672, 680, 679), (669, 670, 678, 677), (673, 672, 653, 652), (672, 664, 645, 653), (664, 665, 644, 645), (665, 673, 652, 644), (696, 692, 686, 689), (685, 693, 695, 690), (690, 695, 688, 687), (694, 684, 692, 696), (691, 684, 694, 697), (685, 691, 697, 693), (710, 707, 705, 704), (701, 700, 709, 708), (700, 699, 698, 709), (706, 710, 704, 703), (702, 711, 706, 703), (701, 708, 711, 702), (689, 686, 705, 707), (690, 687, 699, 700), (691, 685, 701, 702), (687, 688, 698, 699), (692, 684, 703, 704), (685, 690, 700, 701), (684, 691, 702, 703), (686, 692, 704, 705), (718, 719, 715, 714), (725, 720, 717, 724), (726, 716, 720, 725), (712, 713, 719, 718), (713, 722, 723, 719), (719, 723, 721, 715), (722, 726, 725, 723), (723, 725, 724, 721), (727, 732, 731, 730), (738, 735, 734, 733), (740, 738, 733, 737), (728, 727, 730, 729), (729, 730, 741, 736), (730, 731, 739, 741), (736, 741, 738, 740), (741, 739, 735, 738), (717, 720, 733, 734), (713, 712, 728, 729), (724, 717, 734, 735), (715, 721, 739, 731), (716, 726, 740, 737), (720, 716, 737, 733), (722, 713, 729, 736), (726, 722, 736, 740), (714, 715, 731, 732), (721, 724, 735, 739)])
_uv = me_cylinder.uv_layers.new(name='UVMap')
_uv.uv.foreach_set('vector', [0.0, 0.0, 0.0, 0.0, 0.0, 0.0, 0.0, 0.0, 0.0, 0.0, 0.0, 0.0, 0.0, 0.0, 0.0, 0.0, 0.0, 0.0, 0.0, 0.0, 0.0, 0.0, 0.0, 0.0, 0.0, 0.0, 0.0, 0.0, 0.0, 0.0, 0.0, 0.0, 0.0, 0.0, 0.0, 0.0, 0.0, 0.0, 0.0, 0.0, 0.0, 0.0, 0.0, 0.0, 0.0, 0.0, 0.0, 0.0, 0.0, 0.0, 0.0, 0.0, 0.0, 0.0, 0.0, 0.0, 0.0, 0.0, 0.0, 0.0, 0.0, 0.0, 0.0, 0.0, 0.0, 0.0, 0.0, 0.0, 0.0, 0.0, 0.0, 0.0, 0.0, 0.0, 0.0, 0.0, 0.0, 0.0, 0.0, 0.0, 0.0, 0.0, 0.0, 0.0, 0.0, 0.0, 0.0, 0.0, 0.0, 0.0, 0.0, 0.0, 0.0, 0.0, 0.0, 0.0, 0.0, 0.0, 0.0, 0.0, 0.0, 0.0, 0.0, 0.0, 0.0, 0.0, 0.0, 0.0, 0.0, 0.0, 0.0, 0.0, 0.0, 0.0, 0.0, 0.0, 0.0, 0.0, 0.0, 0.0, 0.0, 0.0, 0.0, 0.0, 0.0, 0.0, 0.0, 0.0, 0.0, 0.0, 0.0, 0.0, 0.0, 0.0, 0.0, 0.0, 0.0, 0.0, 0.0, 0.0, 0.0, 0.0, 0.0, 0.0, 0.0, 0.0, 0.0, 0.0, 0.0, 0.0, 0.0, 0.0, 0.0, 0.0, 0.0, 0.0, 0.0, 0.0, 0.0, 0.0, 0.0, 0.0, 0.0, 0.0, 0.0, 0.0, 0.0, 0.0, 0.0, 0.0, 0.0, 0.0, 0.0, 0.0, 0.0, 0.0, 0.0, 0.0, 0.0, 0.0, 0.0, 0.0, 0.0, 0.0, 0.0, 0.0, 0.0, 0.0, 0.0, 0.0, 0.0, 0.0, 0.0, 0.0, 0.0, 0.0, 0.0, 0.0, 0.0, 0.0, 0.0, 0.0, 0.0, 0.0, 0.0, 0.0, 0.0, 0.0, 0.0, 0.0, 0.0, 0.0, 0.0, 0.0, 0.0, 0.0, 0.0, 0.0, 0.0, 0.0, 0.0, 0.0, 0.0, 0.0, 0.0, 0.0, 0.0, 0.0, 0.0, 0.0, 0.0, 0.0, 0.0, 0.0, 0.0, 0.0, 0.0, 0.0, 0.0, 0.0, 0.0, 0.0, 0.0, 0.0, 0.0, 0.0, 0.0, 0.0, 0.0, 0.0, 0.0, 0.0, 0.0, 0.0, 0.0, 0.0, 0.0, 0.0, 0.0, 0.0, 0.0, 0.0, 0.0, 0.0, 0.0, 0.0, 0.0, 0.0, 0.0, 0.0, 0.0, 0.0, 0.0, 0.0, 0.0, 0.0, 0.0, 0.0, 0.0, 0.0, 0.0, 0.0, 0.0, 0.0, 0.0, 0.0, 0.0, 0.0, 0.0, 0.0, 0.0, 0.0, 0.0, 0.0, 0.0, 0.0, 0.0, 0.0, 0.0, 0.0, 0.0, 0.0, 0.0, 0.0, 0.0, 0.0, 0.0, 0.0, 0.0, 0.0, 0.0, 0.0, 0.0, 0.0, 0.0, 0.0, 0.0, 0.0, 0.0, 0.0, 0.0, 0.0, 0.0, 0.0, 0.0, 0.0, 0.0, 0.0, 0.0, 0.0, 0.0, 0.0, 0.0, 0.0, 0.0, 0.0, 0.0, 0.0, 0.0, 0.0, 0.0, 0.0, 0.0, 0.0, 0.0, 0.0, 0.0, 0.0, 0.0, 0.0, 0.0, 0.0, 0.0, 0.0, 0.0, 0.0, 0.0, 0.0, 0.0, 0.0, 0.0, 0.0, 0.0, 0.0, 0.0, 0.0, 0.0, 0.0, 0.0, 0.0, 0.0, 0.0, 0.0, 0.0, 0.0, 0.0, 0.0, 0.0, 0.0, 0.0, 0.0, 0.0, 0.0, 0.0, 0.0, 0.0, 0.0, 0.0, 0.0, 0.0, 0.0, 0.0, 0.0, 0.0, 0.0, 0.0, 0.0, 0.0, 0.0, 0.0, 0.0, 0.0, 0.0, 0.0, 0.0, 0.0, 0.0, 0.0, 0.0, 0.0, 0.0, 0.0, 0.0, 0.0, 0.0, 0.0, 0.0, 0.0, 0.0, 0.0, 0.0, 0.0, 0.0, 0.0, 0.0, 0.0, 0.0, 0.0, 0.0, 0.0, 0.0, 0.0, 0.0, 0.0, 0.0, 0.0, 0.0, 0.0, 0.0, 0.0, 0.0, 0.0, 0.0, 0.0, 0.0, 0.0, 0.0, 0.0, 0.0, 0.0, 0.0, 0.0, 0.0, 0.0, 0.0, 0.0, 0.0, 0.0, 0.0, 0.0, 0.0, 0.0, 0.0, 0.0, 0.0, 0.0, 0.0, 0.0, 0.0, 0.0, 0.0, 0.0, 0.0, 0.0, 0.0, 0.0, 0.0, 0.0, 0.0, 0.0, 0.0, 0.0, 0.0, 0.0, 0.0, 0.0, 0.0, 0.0, 0.0, 0.0, 0.0, 0.0, 0.0, 0.0, 0.0, 0.0, 0.0, 0.0, 0.0, 0.0, 0.0, 0.0, 0.0, 0.0, 0.0, 0.0, 0.0, 0.0, 0.0, 0.0, 0.0, 0.0, 0.0, 0.0, 0.0, 0.0, 0.0, 0.0, 0.0, 0.0, 0.0, 0.0, 0.0, 0.0, 0.0, 0.0, 0.0, 0.0, 0.0, 0.0, 0.0, 0.0, 0.0, 0.0, 0.0, 0.0, 0.0, 0.0, 0.0, 0.0, 0.0, 0.0, 0.0, 0.0, 0.0, 0.0, 0.0, 0.0, 0.0, 0.0, 0.0, 0.0, 0.0, 0.0, 0.0, 0.0, 0.0, 0.0, 0.0, 0.0, 0.0, 0.0, 0.0, 0.0, 0.0, 0.0, 0.0, 0.0, 0.0, 0.0, 0.0, 0.0, 0.0, 0.0, 0.0, 0.0, 0.0, 0.0, 0.0, 0.0, 0.0, 0.0, 0.0, 0.0, 0.0, 0.0, 0.0, 0.0, 0.0, 0.0, 0.0, 0.0, 0.0, 0.0, 0.0, 0.0, 0.0, 0.0, 0.0, 0.0, 0.0, 0.0, 0.0, 0.0, 0.0, 0.0, 0.0, 0.0, 0.0, 0.0, 0.0, 0.0, 0.0, 0.0, 0.0, 0.0, 0.0, 0.0, 0.0, 0.0, 0.0, 0.0, 0.0, 0.0, 0.0, 0.0, 0.0, 0.0, 0.0, 0.0, 0.0, 0.0, 0.0, 0.0, 0.0, 0.0, 0.0, 0.0, 0.0, 0.0, 0.0, 0.0, 0.0, 0.0, 0.0, 0.0, 0.0, 0.0, 0.0, 0.0, 0.0, 0.0, 0.0, 0.0, 0.0, 0.0, 0.0, 0.0, 0.0, 0.0, 0.0, 0.0, 0.0, 0.0, 0.0, 0.0, 0.0, 0.0, 0.0, 0.0, 0.0, 0.0, 0.0, 0.0, 0.0, 0.0, 0.0, 0.0, 0.0, 0.0, 0.0, 0.0, 0.0, 0.0, 0.0, 0.0, 0.0, 0.0, 0.0, 0.0, 0.0, 0.0, 0.0, 0.0, 0.0, 0.0, 0.0, 0.0, 0.0, 0.0, 0.0, 0.0, 0.0, 0.0, 0.0, 0.0, 0.0, 0.0, 0.0, 0.0, 0.0, 0.0, 0.0, 0.0, 0.0, 0.0, 0.0, 0.0, 0.0, 0.0, 0.0, 0.0, 0.0, 0.0, 0.0, 0.0, 0.0, 0.0, 0.0, 0.0, 0.0, 0.0, 0.0, 0.0, 0.0, 0.0, 0.0, 0.0, 0.0, 0.0, 0.0, 0.0, 0.0, 0.0, 0.0, 0.0, 0.0, 0.0, 0.0, 0.0, 0.0, 0.0, 0.0, 0.0, 0.0, 0.0, 0.0, 0.0, 0.0, 0.0, 0.0, 0.0, 0.0, 0.0, 0.0, 0.0, 0.0, 0.0, 0.0, 0.0, 0.0, 0.0, 0.0, 0.0, 0.0, 0.0, 0.0, 0.0, 0.0, 0.0, 0.0, 0.0, 0.0, 0.0, 0.0, 0.0, 0.0, 0.0, 0.0, 0.0, 0.0, 0.0, 0.0, 0.0, 0.0, 0.0, 0.0, 0.0, 0.0, 0.0, 0.0, 0.0, 0.0, 0.0, 0.0, 0.0, 0.0, 0.0, 0.0, 0.0, 0.0, 0.0, 0.0, 0.0, 0.0, 0.0, 0.0, 0.0, 0.0, 0.0, 0.0, 0.0, 0.0, 0.0, 0.0, 0.0, 0.0, 0.0, 0.0, 0.0, 0.0, 0.0, 0.0, 0.0, 0.0, 0.0, 0.0, 0.0, 0.0, 0.0, 0.0, 0.0, 0.0, 0.0, 0.0, 0.0, 0.0, 0.0, 0.0, 0.0, 0.0, 0.0, 0.0, 0.0, 0.0, 0.0, 0.0, 0.0, 0.0, 0.0, 0.0, 0.0, 0.0, 0.0, 0.0, 0.0, 0.0, 0.0, 0.0, 0.0, 0.0, 0.0, 0.0, 0.0, 0.0, 0.0, 0.0, 0.0, 0.0, 0.0, 0.0, 0.0, 0.0, 0.0, 0.0, 0.0, 0.0, 0.0, 0.0, 0.0, 0.0, 0.0, 0.0, 0.0, 0.0, 0.0, 0.0, 0.0, 0.0, 0.0, 0.0, 0.0, 0.0, 0.0, 0.0, 0.0, 0.0, 0.0, 0.0, 0.0, 0.0, 0.0, 0.0, 0.0, 0.0, 0.0, 0.0, 0.0, 0.0, 0.0, 0.0, 0.0, 0.0, 0.0, 0.0, 0.0, 0.0, 0.0, 0.0, 0.0, 0.0, 0.0, 0.0, 0.0, 0.0, 0.0, 0.0, 0.0, 0.0, 0.0, 0.0, 0.0, 0.0, 0.0, 0.0, 0.0, 0.0, 0.0, 0.0, 0.0, 0.0, 0.0, 0.0, 0.0, 0.0, 0.0, 0.0, 0.0, 0.0, 0.0, 0.0, 0.0, 0.0, 0.0, 0.0, 0.0, 0.0, 0.0, 0.0, 0.0, 0.0, 0.0, 0.0, 0.0, 0.0, 0.0, 0.0, 0.0, 0.0, 0.0, 0.0, 0.0, 0.0, 0.0, 0.0, 0.0, 0.0, 0.0, 0.0, 0.0, 0.0, 0.0, 0.0, 0.0, 0.0, 0.0, 0.0, 0.0, 0.0, 0.0, 0.0, 0.0, 0.0, 0.0, 0.0, 0.0, 0.0, 0.0, 0.0, 0.0, 0.0, 0.0, 0.0, 0.0, 0.0, 0.0, 0.0, 0.0, 0.0, 0.0, 0.0, 0.0, 0.0, 0.0, 0.0, 0.0, 0.0, 0.0, 0.0, 0.0, 0.0, 0.0, 0.0, 0.0, 0.0, 0.0, 0.0, 0.0, 0.0, 0.0, 0.0, 0.0, 0.0, 0.0, 0.0, 0.0, 0.0, 0.0, 0.0, 0.0, 0.0, 0.0, 0.0, 0.0, 0.0, 0.0, 0.0, 0.0, 0.0, 0.0, 0.0, 0.0, 0.0, 0.0, 0.0, 0.0, 0.0, 0.0, 0.0, 0.0, 0.0, 0.0, 0.0, 0.0, 0.0, 0.0, 0.0, 0.0, 0.0, 0.0, 0.0, 0.0, 0.0, 0.0, 0.0, 0.0, 0.0, 0.0, 0.0, 0.0, 0.0, 0.0, 0.0, 0.0, 0.0, 0.0, 0.0, 0.0, 0.0, 0.0, 0.0, 0.0, 0.0, 0.0, 0.0, 0.0, 0.0, 0.0, 0.0, 0.0, 0.0, 0.0, 0.0, 0.0, 0.0, 0.0, 0.0, 0.0, 0.0, 0.0, 0.0, 0.0, 0.0, 0.0, 0.0, 0.0, 0.0, 0.0, 0.0, 0.0, 0.0, 0.0, 0.0, 0.0, 0.0, 0.0, 0.0, 0.0, 0.0, 0.0, 0.0, 0.0, 0.0, 0.0, 0.0, 0.0, 0.0, 0.0, 0.0, 0.0, 0.0, 0.0, 0.0, 0.0, 0.0, 0.0, 0.0, 0.0, 0.0, 0.0, 0.0, 0.0, 0.0, 0.0, 0.0, 0.0, 0.0, 0.0, 0.0, 0.0, 0.0, 0.0, 0.0, 0.0, 0.0, 0.0, 0.0, 0.0, 0.0, 0.0, 0.0, 0.0, 0.0, 0.0, 0.0, 0.0, 0.0, 0.0, 0.0, 0.0, 0.0, 0.0, 0.0, 0.0, 0.0, 0.0, 0.0, 0.0, 0.0, 0.0, 0.0, 0.0, 0.0, 0.0, 0.0, 0.0, 0.0, 0.0, 0.0, 0.0, 0.0, 0.0, 0.0, 0.0, 0.0, 0.0, 0.0, 0.0, 0.0, 0.0, 0.0, 0.0, 0.0, 0.0, 0.0, 0.0, 0.0, 0.0, 0.0, 0.0, 0.0, 0.0, 0.0, 0.0, 0.0, 0.0, 0.0, 0.0, 0.0, 0.0, 0.0, 0.0, 0.0, 0.0, 0.0, 0.0, 0.0, 0.0, 0.0, 0.0, 0.0, 0.0, 0.0, 0.0, 0.0, 0.0, 0.0, 0.0, 0.0, 0.0, 0.0, 0.0, 0.0, 0.0, 0.0, 0.0, 0.0, 0.0, 0.0, 0.0, 0.0, 0.0, 0.0, 0.0, 0.0, 0.0, 0.0, 0.0, 0.0, 0.0, 0.0, 0.0, 0.0, 0.0, 0.0, 0.0, 0.0, 0.0, 0.0, 0.0, 0.0, 0.0, 0.0, 0.0, 0.0, 0.0, 0.0, 0.0, 0.0, 0.0, 0.0, 0.0, 0.0, 0.0, 0.0, 0.0, 0.0, 0.0, 0.0, 0.0, 0.0, 0.0, 0.0, 0.0, 0.0, 0.0, 0.0, 0.0, 0.0, 0.0, 0.0, 0.0, 0.0, 0.0, 0.0, 0.0, 0.0, 0.0, 0.0, 0.0, 0.0, 0.0, 0.0, 0.0, 0.0, 0.0, 0.0, 0.0, 0.0, 0.0, 0.0, 0.0, 0.0, 0.0, 0.0, 0.0, 0.0, 0.0, 0.0, 0.0, 0.0, 0.0, 0.0, 0.0, 0.0, 0.0, 0.0, 0.0, 0.0, 0.0, 0.0, 0.0, 0.0, 0.0, 0.0, 0.0, 0.0, 0.0, 0.0, 0.0, 0.0, 0.0, 0.0, 0.0, 0.0, 0.0, 0.0, 0.0, 0.0, 0.0, 0.0, 0.0, 0.0, 0.0, 0.0, 0.0, 0.0, 0.0, 0.0, 0.0, 0.0, 0.0, 0.0, 0.0, 0.0, 0.0, 0.0, 0.0, 0.0, 0.0, 0.0, 0.0, 0.0, 0.0, 0.0, 0.0, 0.0, 0.0, 0.0, 0.0, 0.0, 0.0, 0.0, 0.0, 0.0, 0.0, 0.0, 0.0, 0.0, 0.0, 0.0, 0.0, 0.0, 0.0, 0.0, 0.0, 0.0, 0.0, 0.0, 0.0, 0.0, 0.0, 0.0, 0.0, 0.0, 0.0, 0.0, 0.0, 0.0, 0.0, 0.0, 0.0, 0.0, 0.0, 0.0, 0.0, 0.0, 0.0, 0.0, 0.0, 0.0, 0.0, 0.0, 0.0, 0.0, 0.0, 0.0, 0.0, 0.0, 0.0, 0.0, 0.0, 0.0, 0.0, 0.0, 0.0, 0.0, 0.0, 0.0, 0.0, 0.0, 0.0, 0.0, 0.0, 0.0, 0.0, 0.0, 0.0, 0.0, 0.0, 0.0, 0.0, 0.0, 0.0, 0.0, 0.0, 0.0, 0.0, 0.0, 0.0, 0.0, 0.0, 0.0, 0.0, 0.0, 0.0, 0.0, 0.0, 0.0, 0.0, 0.0, 0.0, 0.0, 0.0, 0.0, 0.0, 0.0, 0.0, 0.0, 0.0, 0.0, 0.0, 0.0, 0.0, 0.0, 0.0, 0.0, 0.0, 0.0, 0.0, 0.0, 0.0, 0.0, 0.0, 0.0, 0.0, 0.0, 0.0, 0.0, 0.0, 0.0, 0.0, 0.0, 0.0, 0.0, 0.0, 0.0, 0.0, 0.0, 0.0, 0.0, 0.0, 0.0, 0.0, 0.0, 0.0, 0.0, 0.0, 0.0, 0.0, 0.0, 0.0, 0.0, 0.0, 0.0, 0.0, 0.0, 0.0, 0.0, 0.0, 0.0, 0.0, 0.0, 0.0, 0.0, 0.0, 0.0, 0.0, 0.0, 0.0, 0.0, 0.0, 0.0, 0.0, 0.0, 0.0, 0.0, 0.0, 0.0, 0.0, 0.0, 0.0, 0.0, 0.0, 0.0, 0.0, 0.0, 0.0, 0.0, 0.0, 0.0, 0.0, 0.0, 0.0, 0.0, 0.0, 0.0, 0.0, 0.0, 0.0, 0.0, 0.0, 0.0, 0.0, 0.0, 0.0, 0.0, 0.0, 0.0, 0.0, 0.0, 0.0, 0.0, 0.0, 0.0, 0.0, 0.0, 0.0, 0.0, 0.0, 0.0, 0.0, 0.0, 0.0, 0.0, 0.0, 0.0, 0.0, 0.0, 0.0, 0.0, 0.0, 0.0, 0.0, 0.0, 0.0, 0.0, 0.0, 0.0, 0.0, 0.0, 0.0, 0.0, 0.0, 0.0, 0.0, 0.0, 0.0, 0.0, 0.0, 0.0, 0.0, 0.0, 0.0, 0.0, 0.0, 0.0, 0.0, 0.0, 0.0, 0.0, 0.0, 0.0, 0.0, 0.0, 0.0, 0.0, 0.0, 0.0, 0.0, 0.0, 0.0, 0.0, 0.0, 0.0, 0.0, 0.0, 0.0, 0.0, 0.0, 0.0, 0.0, 0.0, 0.0, 0.0, 0.0, 0.0, 0.0, 0.0, 0.0, 0.0, 0.0, 0.0, 0.0, 0.0, 0.0, 0.0, 0.0, 0.0, 0.0, 0.0, 0.0, 0.0, 0.0, 0.0, 0.0, 0.0, 0.0, 0.0, 0.0, 0.0, 0.0, 0.0, 0.0, 0.0, 0.0, 0.0, 0.0, 0.0, 0.0, 0.0, 0.0, 0.0, 0.0, 0.0, 0.0, 0.0, 0.0, 0.0, 0.0, 0.0, 0.0, 0.0, 0.0, 0.0, 0.0, 0.0, 0.0, 0.0, 0.0, 0.0, 0.0, 0.0, 0.0, 0.0, 0.0, 0.0, 0.0, 0.0, 0.0, 0.0, 0.0, 0.0, 0.0, 0.0, 0.0, 0.0, 0.0, 0.0, 0.0, 0.0, 0.0, 0.0, 0.0, 0.0, 0.0, 0.0, 0.0, 0.0, 0.0, 0.0, 0.0, 0.0, 0.0, 0.0, 0.0, 0.0, 0.0, 0.0, 0.0, 0.0, 0.0, 0.0, 0.0, 0.0, 0.0, 0.0, 0.0, 0.0, 0.0, 0.0, 0.0, 0.0, 0.0, 0.0, 0.0, 0.0, 0.0, 0.0, 0.0, 0.0, 0.0, 0.0, 0.0, 0.0, 0.0, 0.0, 0.0, 0.0, 0.0, 0.0, 0.0, 0.0, 0.0, 0.0, 0.0, 0.0, 0.0, 0.0, 0.0, 0.0, 0.0, 0.0, 0.0, 0.0, 0.0, 0.0, 0.0, 0.0, 0.0, 0.0, 0.0, 0.0, 0.0, 0.0, 0.0, 0.0, 0.0, 0.0, 0.0, 0.0, 0.0, 0.0, 0.0, 0.0, 0.0, 0.0, 0.0, 0.0, 0.0, 0.0, 0.0, 0.0, 0.0, 0.0, 0.0, 0.0, 0.0, 0.0, 0.0, 0.0, 0.0, 0.0, 0.0, 0.0, 0.0, 0.0, 0.0, 0.0, 0.0, 0.0, 0.0, 0.0, 0.0, 0.0, 0.0, 0.0, 0.0, 0.0, 0.0, 0.0, 0.0, 0.0, 0.0, 0.0, 0.0, 0.0, 0.0, 0.0, 0.0, 0.0, 0.0, 0.0, 0.0, 0.0, 0.0, 0.0, 0.0, 0.0, 0.0, 0.0, 0.0, 0.0, 0.0, 0.0, 0.0, 0.0, 0.0, 0.0, 0.0, 0.0, 0.0, 0.0, 0.0, 0.0, 0.0, 0.0, 0.0, 0.0, 0.0, 0.0, 0.0, 0.0, 0.0, 0.0, 0.0, 0.0, 0.0, 0.0, 0.0, 0.0, 0.0, 0.0, 0.0, 0.0, 0.0, 0.0, 0.0, 0.0, 0.0, 0.0, 0.0, 0.0, 0.0, 0.0, 0.0, 0.0, 0.0, 0.0, 0.0, 0.0, 0.0, 0.0, 0.0, 0.0, 0.0, 0.0, 0.0, 0.0, 0.0, 0.0, 0.0, 0.0, 0.0, 0.0, 0.0, 0.0, 0.0, 0.0, 0.0, 0.0, 0.0, 0.0, 0.0, 0.0, 0.0, 0.0, 0.0, 0.0, 0.0, 0.0, 0.0, 0.0, 0.0, 0.0, 0.0, 0.0, 0.0, 0.0, 0.0, 0.0, 0.0, 0.0, 0.0, 0.0, 0.0, 0.0, 0.0, 0.0, 0.0, 0.0, 0.0, 0.0, 0.0, 0.0, 0.0, 0.0, 0.0, 0.0, 0.0, 0.0, 0.0, 0.0, 0.0, 0.0, 0.0, 0.0, 0.0, 0.0, 0.0, 0.0, 0.0, 0.0, 0.0, 0.0, 0.0, 0.0, 0.0, 0.0, 0.0, 0.0, 0.0, 0.0, 0.0, 0.0, 0.0, 0.0, 0.0, 0.0, 0.0, 0.0, 0.0, 0.0, 0.0, 0.0, 0.0, 0.0, 0.0, 0.0, 0.0, 0.0, 0.0, 0.0, 0.0, 0.0, 0.0, 0.0, 0.0, 0.0, 0.0, 0.0, 0.0, 0.0, 0.0, 0.0, 0.0, 0.0, 0.0, 0.0, 0.0, 0.0, 0.0, 0.0, 0.0, 0.0, 0.0, 0.0, 0.0, 0.0, 0.0, 0.0, 0.0, 0.0, 0.0, 0.0, 0.0, 0.0, 0.0, 0.0, 0.0, 0.0, 0.0, 0.0, 0.0, 0.0, 0.0, 0.0, 0.0, 0.0, 0.0, 0.0, 0.0, 0.0, 0.0, 0.0, 0.0, 0.0, 0.0, 0.0, 0.0, 0.0, 0.0, 0.0, 0.0, 0.0, 0.0, 0.0, 0.0, 0.0, 0.0, 0.0, 0.0, 0.0, 0.0, 0.0, 0.0, 0.0, 0.0, 0.0, 0.0, 0.0, 0.0, 0.0, 0.0, 0.0, 0.0, 0.0, 0.0, 0.0, 0.0, 0.0, 0.0, 0.0, 0.0, 0.0, 0.0, 0.0, 0.0, 0.0, 0.0, 0.0, 0.0, 0.0, 0.0, 0.0, 0.0, 0.0, 0.0, 0.0, 0.0, 0.0, 0.0, 0.0, 0.0, 0.0, 0.0, 0.0, 0.0, 0.0, 0.0, 0.0, 0.0, 0.0, 0.0, 0.0, 0.0, 0.0, 0.0, 0.0, 0.0, 0.0, 0.0, 0.0, 0.0, 0.0, 0.0, 0.0, 0.0, 0.0, 0.0, 0.0, 0.0, 0.0, 0.0, 0.0, 0.0, 0.0, 0.0, 0.0, 0.0, 0.0, 0.0, 0.0, 0.0, 0.0, 0.0, 0.0, 0.0, 0.0, 0.0, 0.0, 0.0, 0.0, 0.0, 0.0, 0.0, 0.0, 0.0, 0.0, 0.0, 0.0, 0.0, 0.0, 0.0, 0.0, 0.0, 0.0, 0.0, 0.0, 0.0, 0.0, 0.0, 0.0, 0.0, 0.0, 0.0, 0.0, 0.0, 0.0, 0.0, 0.0, 0.0, 0.0, 0.0, 0.0, 0.0, 0.0, 0.0, 0.0, 0.0, 0.0, 0.0, 0.0, 0.0, 0.0, 0.0, 0.0, 0.0, 0.0, 0.0, 0.0, 0.0, 0.0, 0.0, 0.0, 0.0, 0.0, 0.0, 0.0, 0.0, 0.0, 0.0, 0.0, 0.0, 0.0, 0.0, 0.0, 0.0, 0.0, 0.0, 0.0, 0.0, 0.0, 0.0, 0.0, 0.0, 0.0, 0.0, 0.0, 0.0, 0.0, 0.0, 0.0, 0.0, 0.0, 0.0, 0.0, 0.0, 0.0, 0.0, 0.0, 0.0, 0.0, 0.0, 0.0, 0.0, 0.0, 0.0, 0.0, 0.0, 0.0, 0.0, 0.0, 0.0, 0.0, 0.0, 0.0, 0.0, 0.0, 0.0, 0.0, 0.0, 0.0, 0.0, 0.0, 0.0, 0.0, 0.0, 0.0, 0.0, 0.0, 0.0, 0.0, 0.0, 0.0, 0.0, 0.0, 0.0, 0.0, 0.0, 0.0, 0.0, 0.0, 0.0, 0.0, 0.0, 0.0, 0.0, 0.0, 0.0, 0.0, 0.0, 0.0, 0.0, 0.0, 0.0, 0.0, 0.0, 0.0, 0.0, 0.0, 0.0, 0.0, 0.0, 0.0, 0.0, 0.0, 0.0, 0.0, 0.0, 0.0, 0.0, 0.0, 0.0, 0.0, 0.0, 0.0, 0.0, 0.0, 0.0, 0.0, 0.0, 0.0, 0.0, 0.0, 0.0, 0.0, 0.0, 0.0, 0.0, 0.0, 0.0, 0.0, 0.0, 0.0, 0.0, 0.0, 0.0, 0.0, 0.0, 0.0, 0.0, 0.0, 0.0, 0.0, 0.0, 0.0, 0.0, 0.0, 0.0, 0.0, 0.0, 0.0, 0.0, 0.0, 0.0, 0.0, 0.0, 0.0, 0.0, 0.0, 0.0, 0.0, 0.0, 0.0, 0.0, 0.0, 0.0, 0.0, 0.0, 0.0, 0.0, 0.0, 0.0, 0.0, 0.0, 0.0, 0.0, 0.0, 0.0, 0.0, 0.0, 0.0, 0.0, 0.0, 0.0, 0.0, 0.0, 0.0, 0.0, 0.0, 0.0, 0.0, 0.0, 0.0, 0.0, 0.0, 0.0, 0.0, 0.0, 0.0, 0.0, 0.0, 0.0, 0.0, 0.0, 0.0, 0.0, 0.0, 0.0, 0.0, 0.0, 0.0, 0.0, 0.0, 0.0, 0.0, 0.0, 0.0, 0.0, 0.0, 0.0, 0.0, 0.0, 0.0, 0.0, 0.0, 0.0, 0.0, 0.0, 0.0, 0.0, 0.0, 0.0, 0.0, 0.0, 0.0, 0.0, 0.0, 0.0, 0.0, 0.0, 0.0, 0.0, 0.0, 0.0, 0.0, 0.0, 0.0, 0.0, 0.0, 0.0, 0.0, 0.0, 0.0, 0.0, 0.0, 0.0, 0.0, 0.0, 0.0, 0.0, 0.0, 0.0, 0.0, 0.0, 0.0, 0.0, 0.0, 0.0, 0.0, 0.0, 0.0, 0.0, 0.0, 0.0, 0.0, 0.0, 0.0, 0.0, 0.0, 0.0, 0.0, 0.0, 0.0, 0.0, 0.0, 0.0, 0.0, 0.0, 0.0, 0.0, 0.0, 0.0, 0.0, 0.0, 0.0, 0.0, 0.0, 0.0, 0.0, 0.0, 0.0, 0.0, 0.0, 0.0, 0.0, 0.0, 0.0, 0.0, 0.0, 0.0, 0.0, 0.0, 0.0, 0.0, 0.0, 0.0, 0.0, 0.0, 0.0, 0.0, 0.0, 0.0, 0.0, 0.0, 0.0, 0.0, 0.0, 0.0, 0.0, 0.0, 0.0, 0.0, 0.0, 0.0, 0.0, 0.0, 0.0, 0.0, 0.0, 0.0, 0.0, 0.0, 0.0, 0.0, 0.0, 0.0, 0.0, 0.0, 0.0, 0.0, 0.0, 0.0, 0.0, 0.0, 0.0, 0.0, 0.0, 0.0, 0.0, 0.0, 0.0, 0.0, 0.0, 0.0, 0.0, 0.0, 0.0, 0.0, 0.0, 0.0, 0.0, 0.0, 0.0, 0.0, 0.0, 0.0, 0.0, 0.0, 0.0, 0.0, 0.0, 0.0, 0.0, 0.0, 0.0, 0.0, 0.0, 0.0, 0.0, 0.0, 0.0, 0.0, 0.0, 0.0, 0.0, 0.0, 0.0, 0.0, 0.0, 0.0, 0.0, 0.0, 0.0, 0.0, 0.0, 0.0, 0.0, 0.0, 0.0, 0.0, 0.0, 0.0, 0.0, 0.0, 0.0, 0.0, 0.0, 0.0, 0.0, 0.0, 0.0, 0.0, 0.0, 0.0, 0.0, 0.0, 0.0, 0.0, 0.0, 0.0, 0.0, 0.0, 0.0, 0.0, 0.0, 0.0, 0.0, 0.0, 0.0, 0.0, 0.0, 0.0, 0.0, 0.0, 0.0, 0.0, 0.0, 0.0, 0.0, 0.0, 0.0, 0.0, 0.0, 0.0, 0.0, 0.0, 0.0, 0.0, 0.0, 0.0, 0.0, 0.0, 0.0, 0.0, 0.0, 0.0, 0.0, 0.0, 0.0, 0.0, 0.0, 0.0, 0.0, 0.0, 0.0, 0.0, 0.0, 0.0, 0.0, 0.0, 0.0, 0.0, 0.0, 0.0, 0.0, 0.0, 0.0, 0.0, 0.0, 0.0, 0.0, 0.0, 0.0, 0.0, 0.0, 0.0, 0.0, 0.0, 0.0, 0.0, 0.0, 0.0, 0.0, 0.0, 0.0, 0.0, 0.0, 0.0, 0.0, 0.0, 0.0, 0.0, 0.0, 0.0, 0.0, 0.0, 0.0, 0.0, 0.0, 0.0, 0.0, 0.0, 0.0, 0.0, 0.0, 0.0, 0.0, 0.0, 0.0, 0.0, 0.0, 0.0, 0.0, 0.0, 0.0, 0.0, 0.0, 0.0, 0.0, 0.0, 0.0, 0.0, 0.0, 0.0, 0.0, 0.0, 0.0, 0.0, 0.0, 0.0, 0.0, 0.0, 0.0, 0.0, 0.0, 0.0, 0.0, 0.0, 0.0, 0.0, 0.0, 0.0, 0.0, 0.0, 0.0, 0.0, 0.0, 0.0, 0.0, 0.0, 0.0, 0.0, 0.0, 0.0, 0.0, 0.0, 0.0, 0.0, 0.0, 0.0, 0.0, 0.0, 0.0, 0.0, 0.0, 0.0, 0.0, 0.0, 0.0, 0.0, 0.0, 0.0, 0.0, 0.0, 0.0, 0.0, 0.0, 0.0, 0.0, 0.0, 0.0, 0.0, 0.0, 0.0, 0.0, 0.0, 0.0, 0.0, 0.0, 0.0, 0.0, 0.0, 0.0, 0.0, 0.0, 0.0, 0.0, 0.0, 0.0, 0.0, 0.0, 0.0, 0.0, 0.0, 0.0, 0.0, 0.0, 0.0, 0.0, 0.0, 0.0, 0.0, 0.0, 0.0, 0.0, 0.0, 0.0, 0.0, 0.0, 0.0, 0.0, 0.0, 0.0, 0.0, 0.0, 0.0, 0.0, 0.0, 0.0, 0.0, 0.0, 0.0, 0.0, 0.0, 0.0, 0.0, 0.0, 0.0, 0.0, 0.0, 0.0, 0.0, 0.0, 0.0, 0.0, 0.0, 0.0, 0.0, 0.0, 0.0, 0.0, 0.0, 0.0, 0.0, 0.0, 0.0, 0.0, 0.0, 0.0, 0.0, 0.0, 0.0, 0.0, 0.0, 0.0, 0.0, 0.0, 0.0, 0.0, 0.0, 0.0, 0.0, 0.0, 0.0, 0.0, 0.0, 0.0, 0.0, 0.0, 0.0, 0.0, 0.0, 0.0, 0.0, 0.0, 0.0, 0.0, 0.0, 0.0, 0.0, 0.0, 0.0, 0.0, 0.0, 0.0, 0.0, 0.0, 0.0, 0.0, 0.0, 0.0, 0.0, 0.0, 0.0, 0.0, 0.0, 0.0, 0.0, 0.0, 0.0, 0.0, 0.0, 0.0, 0.0, 0.0, 0.0, 0.0, 0.0, 0.0, 0.0, 0.0, 0.0, 0.0, 0.0, 0.0, 0.0, 0.0, 0.0, 0.0, 0.0, 0.0, 0.0, 0.0, 0.0, 0.0, 0.0, 0.0, 0.0, 0.0, 0.0, 0.0, 0.0, 0.0, 0.0, 0.0, 0.0, 0.0, 0.0, 0.0, 0.0, 0.0, 0.0, 0.0, 0.0, 0.0, 0.0, 0.0, 0.0, 0.0, 0.0, 0.0, 0.0, 0.0, 0.0, 0.0, 0.0, 0.0, 0.0, 0.0, 0.0, 0.0, 0.0, 0.0, 0.0, 0.0, 0.0, 0.0, 0.0, 0.0, 0.0, 0.0, 0.0, 0.0, 0.0, 0.0, 0.0, 0.0, 0.0, 0.0, 0.0, 0.0, 0.0, 0.0, 0.0, 0.0, 0.0, 0.0, 0.0, 0.0, 0.0, 0.0, 0.0, 0.0, 0.0, 0.0, 0.0, 0.0, 0.0, 0.0, 0.0, 0.0, 0.0, 0.0, 0.0, 0.0, 0.0, 0.0, 0.0, 0.0, 0.0, 0.0, 0.0, 0.0, 0.0, 0.0, 0.0, 0.0, 0.0, 0.0, 0.0, 0.0, 0.0, 0.0, 0.0, 0.0, 0.0, 0.0, 0.0, 0.0, 0.0, 0.0, 0.0, 0.0, 0.0, 0.0, 0.0, 0.0, 0.0, 0.0, 0.0, 0.0, 0.0, 0.0, 0.0, 0.0, 0.0, 0.0, 0.0, 0.0, 0.0, 0.0, 0.0, 0.0, 0.0, 0.0, 0.0, 0.0, 0.0, 0.0, 0.0, 0.0, 0.0, 0.0, 0.0, 0.0, 0.0, 0.0, 0.0, 0.0, 0.0, 0.0, 0.0, 0.0, 0.0, 0.0, 0.0, 0.0, 0.0, 0.0, 0.0, 0.0, 0.0, 0.0, 0.0, 0.0, 0.0, 0.0, 0.0, 0.0, 0.0, 0.0, 0.0, 0.0, 0.0, 0.0, 0.0, 0.0, 0.0, 0.0, 0.0, 0.0, 0.0, 0.0, 0.0, 0.0, 0.0, 0.0, 0.0, 0.0, 0.0, 0.0, 0.0, 0.0, 0.0, 0.0, 0.0, 0.0, 0.0, 0.0, 0.0, 0.0, 0.0, 0.0, 0.0, 0.0, 0.0, 0.0, 0.0, 0.0, 0.0, 0.0, 0.0, 0.0, 0.0, 0.0, 0.0, 0.0, 0.0, 0.0, 0.0, 0.0, 0.0, 0.0, 0.0, 0.0, 0.0, 0.0, 0.0, 0.0, 0.0, 0.0, 0.0, 0.0, 0.0, 0.0, 0.0, 0.0, 0.0, 0.0, 0.0, 0.0, 0.0, 0.0, 0.0, 0.0, 0.0, 0.0, 0.0, 0.0, 0.0, 0.0, 0.0, 0.0, 0.0, 0.0, 0.0, 0.0, 0.0, 0.0, 0.0, 0.0, 0.0, 0.0, 0.0, 0.0, 0.0, 0.0, 0.0, 0.0, 0.0, 0.0, 0.0, 0.0, 0.0, 0.0, 0.0, 0.0, 0.0, 0.0, 0.0, 0.0, 0.0, 0.0, 0.0, 0.0, 0.0, 0.0, 0.0, 0.0, 0.0, 0.0, 0.0, 0.0, 0.0, 0.0, 0.0, 0.0, 0.0, 0.0, 0.0, 0.0, 0.0, 0.0, 0.0, 0.0, 0.0, 0.0, 0.0, 0.0, 0.0, 0.0, 0.0, 0.0, 0.0, 0.0, 0.0, 0.0, 0.0, 0.0, 0.0, 0.0, 0.0, 0.0, 0.0, 0.0, 0.0, 0.0, 0.0, 0.0, 0.0, 0.0, 0.0, 0.0, 0.0, 0.0, 0.0, 0.0, 0.0, 0.0, 0.0, 0.0, 0.0, 0.0, 0.0, 0.0, 0.0, 0.0, 0.0, 0.0, 0.0, 0.0, 0.0, 0.0, 0.0, 0.0, 0.0, 0.0, 0.0, 0.0, 0.0, 0.0, 0.0, 0.0, 0.0, 0.0, 0.0, 0.0, 0.0, 0.0, 0.0, 0.0, 0.0, 0.0, 0.0, 0.0, 0.0, 0.0, 0.0, 0.0, 0.0, 0.0, 0.0, 0.0, 0.0, 0.0, 0.0, 0.0, 0.0, 0.0, 0.0, 0.0, 0.0, 0.0, 0.0, 0.0, 0.0, 0.0, 0.0, 0.0, 0.0, 0.0, 0.0, 0.0, 0.0, 0.0, 0.0, 0.0, 0.0, 0.0, 0.0, 0.0, 0.0, 0.0, 0.0, 0.0, 0.0, 0.0, 0.0, 0.0, 0.0, 0.0, 0.0, 0.0, 0.0, 0.0, 0.0, 0.0, 0.0, 0.0, 0.0, 0.0, 0.0, 0.0, 0.0, 0.0, 0.0, 0.0, 0.0, 0.0, 0.0, 0.0, 0.0, 0.0, 0.0, 0.0, 0.0, 0.0, 0.0, 0.0, 0.0, 0.0, 0.0, 0.0, 0.0, 0.0, 0.0, 0.0, 0.0, 0.0, 0.0, 0.0, 0.0, 0.0, 0.0, 0.0, 0.0, 0.0, 0.0, 0.0, 0.0, 0.0, 0.0, 0.0, 0.0, 0.0, 0.0, 0.0, 0.0, 0.0, 0.0, 0.0, 0.0, 0.0, 0.0, 0.0, 0.0, 0.0, 0.0, 0.0, 0.0, 0.0, 0.0, 0.0, 0.0, 0.0, 0.0, 0.0, 0.0, 0.0, 0.0, 0.0, 0.0, 0.0, 0.0, 0.0, 0.0, 0.0, 0.0, 0.0, 0.0, 0.0, 0.0, 0.0, 0.0, 0.0, 0.0, 0.0, 0.0, 0.0, 0.0, 0.0, 0.0, 0.0, 0.0, 0.0, 0.0, 0.0, 0.0, 0.0, 0.0, 0.0, 0.0, 0.0, 0.0, 0.0, 0.0, 0.0, 0.0, 0.0, 0.0, 0.0, 0.0, 0.0, 0.0, 0.0, 0.0, 0.0, 0.0, 0.0, 0.0, 0.0, 0.0, 0.0, 0.0, 0.0, 0.0, 0.0, 0.0, 0.0, 0.0, 0.0, 0.0, 0.0, 0.0, 0.0, 0.0, 0.0, 0.0, 0.0, 0.0, 0.0, 0.0, 0.0, 0.0, 0.0, 0.0, 0.0, 0.0, 0.0, 0.0, 0.0, 0.0, 0.0, 0.0, 0.0, 0.0, 0.0, 0.0, 0.0, 0.0, 0.0, 0.0, 0.0, 0.0, 0.0, 0.0, 0.0, 0.0, 0.0, 0.0, 0.0, 0.0, 0.0, 0.0, 0.0, 0.0, 0.0, 0.0, 0.0, 0.0, 0.0, 0.0, 0.0, 0.0, 0.0, 0.0, 0.0, 0.0, 0.0, 0.0, 0.0, 0.0, 0.0, 0.0, 0.0, 0.0, 0.0, 0.0, 0.0, 0.0, 0.0, 0.0, 0.0, 0.0, 0.0, 0.0, 0.0, 0.0, 0.0, 0.0, 0.0, 0.0, 0.0, 0.0, 0.0, 0.0, 0.0, 0.0, 0.0, 0.0, 0.0, 0.0, 0.0, 0.0, 0.0, 0.0, 0.0, 0.0, 0.0, 0.0, 0.0, 0.0, 0.0, 0.0, 0.0, 0.0, 0.0, 0.0, 0.0, 0.0, 0.0, 0.0, 0.0, 0.0, 0.0, 0.0, 0.0, 0.0, 0.0, 0.0, 0.0, 0.0, 0.0, 0.0, 0.0, 0.0, 0.0, 0.0, 0.0, 0.0, 0.0, 0.0, 0.0, 0.0, 0.0, 0.0, 0.0, 0.0, 0.0, 0.0, 0.0, 0.0, 0.0, 0.0, 0.0, 0.0, 0.0, 0.0, 0.0, 0.0, 0.0, 0.0, 0.0, 0.0, 0.0, 0.0, 0.0, 0.0, 0.0, 0.0, 0.0, 0.0, 0.0, 0.0, 0.0, 0.0, 0.0, 0.0, 0.0, 0.0, 0.0, 0.0, 0.0, 0.0, 0.0, 0.0, 0.0, 0.0, 0.0, 0.0, 0.0, 0.0, 0.0, 0.0, 0.0, 0.0, 0.0, 0.0, 0.0, 0.0, 0.0, 0.0, 0.0, 0.0, 0.0, 0.0, 0.0, 0.0, 0.0, 0.0, 0.0, 0.0, 0.0, 0.0, 0.0, 0.0, 0.0, 0.0, 0.0, 0.0, 0.0, 0.0, 0.0, 0.0, 0.0, 0.0, 0.0, 0.0, 0.0, 0.0, 0.0, 0.0, 0.0, 0.0, 0.0, 0.0, 0.0, 0.0, 0.0, 0.0, 0.0, 0.0, 0.0, 0.0, 0.0, 0.0, 0.0, 0.0, 0.0, 0.0, 0.0, 0.0, 0.0, 0.0, 0.0, 0.0, 0.0, 0.0, 0.0, 0.0, 0.0, 0.0, 0.0, 0.0, 0.0, 0.0, 0.0, 0.0, 0.0, 0.0, 0.0, 0.0, 0.0, 0.0, 0.0, 0.0, 0.0, 0.0, 0.0, 0.0, 0.0, 0.0, 0.0, 0.0, 0.0, 0.0, 0.0, 0.0, 0.0, 0.0, 0.0, 0.0, 0.0, 0.0, 0.0, 0.0, 0.0, 0.0, 0.0, 0.0, 0.0, 0.0, 0.0, 0.0, 0.0, 0.0, 0.0, 0.0, 0.0, 0.0, 0.0, 0.0, 0.0, 0.0, 0.0, 0.0, 0.0, 0.0, 0.0, 0.0, 0.0, 0.0, 0.0, 0.0, 0.0, 0.0, 0.0, 0.0, 0.0, 0.0, 0.0, 0.0, 0.0, 0.0, 0.0, 0.0, 0.0, 0.0, 0.0, 0.0, 0.0, 0.0, 0.0, 0.0, 0.0, 0.0, 0.0, 0.0, 0.0, 0.0, 0.0, 0.0, 0.0, 0.0, 0.0, 0.0, 0.0, 0.0, 0.0, 0.0, 0.0, 0.0, 0.0, 0.0, 0.0, 0.0, 0.0, 0.0, 0.0, 0.0, 0.0, 0.0, 0.0, 0.0, 0.0, 0.0, 0.0, 0.0, 0.0, 0.0, 0.0, 0.0, 0.0, 0.0, 0.0, 0.0, 0.0, 0.0, 0.0, 0.0, 0.0, 0.0, 0.0, 0.0, 0.0, 0.0, 0.0, 0.0, 0.0, 0.0, 0.0, 0.0, 0.0, 0.0, 0.0, 0.0, 0.0, 0.0, 0.0, 0.0, 0.0, 0.0, 0.0, 0.0, 0.0, 0.0, 0.0, 0.0, 0.0, 0.0, 0.0, 0.0, 0.0, 0.0, 0.0, 0.0, 0.0, 0.0, 0.0, 0.0, 0.0, 0.0, 0.0, 0.0, 0.0, 0.0, 0.0, 0.0, 0.0, 0.0, 0.0, 0.0, 0.0, 0.0, 0.0, 0.0, 0.0, 0.0, 0.0, 0.0, 0.0, 0.0, 0.0, 0.0, 0.0, 0.0, 0.0, 0.0, 0.0, 0.0, 0.0, 0.0, 0.0, 0.0, 0.0, 0.0, 0.0, 0.0, 0.0, 0.0, 0.0, 0.0, 0.0, 0.0, 0.0, 0.0, 0.0, 0.0, 0.0, 0.0, 0.0, 0.0, 0.0, 0.0, 0.0, 0.0, 0.0, 0.0, 0.0, 0.0, 0.0, 0.0, 0.0, 0.0, 0.0, 0.0, 0.0, 0.0, 0.0, 0.0, 0.0, 0.0, 0.0, 0.0, 0.0, 0.0, 0.0, 0.0, 0.0, 0.0, 0.0, 0.0, 0.0, 0.0, 0.0, 0.0, 0.0, 0.0, 0.0, 0.0, 0.0, 0.0, 0.0, 0.0, 0.0, 0.0, 0.0, 0.0, 0.0, 0.0, 0.0, 0.0, 0.0, 0.0, 0.0, 0.0, 0.0, 0.0, 0.0, 0.0, 0.0, 0.0, 0.0, 0.0, 0.0, 0.0, 0.0, 0.0, 0.0, 0.0, 0.0, 0.0, 0.0, 0.0, 0.0, 0.0, 0.0, 0.0, 0.0, 0.0, 0.0, 0.0, 0.0, 0.0, 0.0, 0.0, 0.0, 0.0, 0.0, 0.0, 0.0, 0.0, 0.0, 0.0, 0.0, 0.0, 0.0, 0.0, 0.0, 0.0, 0.0, 0.0, 0.0, 0.0, 0.0, 0.0, 0.0, 0.0, 0.0, 0.0, 0.0, 0.0, 0.0, 0.0, 0.0, 0.0, 0.0, 0.0, 0.0, 0.0, 0.0, 0.0, 0.0, 0.0, 0.0, 0.0, 0.0, 0.0, 0.0, 0.0, 0.0, 0.0, 0.0, 0.0, 0.0, 0.0, 0.0, 0.0, 0.0, 0.0, 0.0, 0.0, 0.0, 0.0, 0.0, 0.0, 0.0, 0.0, 0.0, 0.0, 0.0, 0.0, 0.0, 0.0, 0.0, 0.0, 0.0, 0.0, 0.0, 0.0, 0.0, 0.0, 0.0, 0.0, 0.0, 0.0, 0.0, 0.0, 0.0, 0.0, 0.0, 0.0, 0.0, 0.0, 0.0, 0.0, 0.0, 0.0, 0.0, 0.0, 0.0, 0.0, 0.0, 0.0, 0.0, 0.0, 0.0, 0.0, 0.0, 0.0, 0.0, 0.0, 0.0, 0.0, 0.0, 0.0, 0.0, 0.0, 0.0, 0.0, 0.0, 0.0, 0.0, 0.0, 0.0, 0.0, 0.0, 0.0, 0.0, 0.0, 0.0, 0.0, 0.0, 0.0, 0.0, 0.0, 0.0, 0.0, 0.0, 0.0, 0.0, 0.0, 0.0, 0.0, 0.0, 0.0, 0.0, 0.0, 0.0, 0.0, 0.0, 0.0, 0.0, 0.0, 0.0, 0.0, 0.0, 0.0, 0.0, 0.0, 0.0, 0.0, 0.0, 0.0, 0.0, 0.0, 0.0, 0.0, 0.0, 0.0, 0.0, 0.0, 0.0, 0.0, 0.0, 0.0, 0.0, 0.0, 0.0, 0.0, 0.0, 0.0, 0.0, 0.0, 0.0, 0.0, 0.0, 0.0, 0.0, 0.0, 0.0, 0.0, 0.0, 0.0, 0.0, 0.0, 0.0, 0.0, 0.0, 0.0, 0.0, 0.0, 0.0, 0.0, 0.0, 0.0, 0.0, 0.0, 0.0, 0.0, 0.0, 0.0, 0.0, 0.0, 0.0, 0.0, 0.0, 0.0, 0.0, 0.0, 0.0, 0.0, 0.0, 0.0, 0.0, 0.0, 0.0, 0.0, 0.0, 0.0, 0.0, 0.0, 0.0, 0.0, 0.0, 0.0, 0.0, 0.0, 0.0, 0.0, 0.0, 0.0, 0.0, 0.0, 0.0, 0.0, 0.0, 0.0, 0.0, 0.0, 0.0, 0.0, 0.0, 0.0, 0.0, 0.0, 0.0, 0.0, 0.0, 0.0, 0.0, 0.0, 0.0, 0.0, 0.0, 0.0, 0.0, 0.0, 0.0, 0.0, 0.0, 0.0, 0.0, 0.0, 0.0, 0.0, 0.0, 0.0, 0.0, 0.0, 0.0, 0.0, 0.0, 0.0, 0.0, 0.0, 0.0, 0.0, 0.0, 0.0, 0.0, 0.0, 0.0, 0.0, 0.0, 0.0, 0.0, 0.0, 0.0, 0.0, 0.0, 0.0, 0.0, 0.0, 0.0, 0.0, 0.0, 0.0, 0.0, 0.0, 0.0, 0.0, 0.0, 0.0, 0.0, 0.0, 0.0, 0.0, 0.0, 0.0, 0.0, 0.0, 0.0, 0.0, 0.0, 0.0, 0.0, 0.0, 0.0, 0.0, 0.0, 0.0, 0.0, 0.0, 0.0, 0.0, 0.0, 0.0, 0.0, 0.0, 0.0, 0.0, 0.0, 0.0, 0.0, 0.0, 0.0, 0.0, 0.0, 0.0, 0.0, 0.0, 0.0, 0.0, 0.0, 0.0, 0.0, 0.0, 0.0, 0.0, 0.0, 0.0, 0.0, 0.0, 0.0, 0.0, 0.0, 0.0, 0.0, 0.0, 0.0, 0.0, 0.0, 0.0, 0.0, 0.0, 0.0, 0.0, 0.0, 0.0, 0.0, 0.0, 0.0, 0.0, 0.0, 0.0, 0.0, 0.0, 0.0, 0.0, 0.0, 0.0, 0.0, 0.0, 0.0, 0.0, 0.0, 0.0, 0.0, 0.0, 0.0, 0.0, 0.0, 0.0, 0.0, 0.0, 0.0, 0.0, 0.0, 0.0, 0.0, 0.0, 0.0, 0.0, 0.0, 0.0, 0.0, 0.0, 0.0, 0.0, 0.0, 0.0, 0.0, 0.0, 0.0, 0.0, 0.0, 0.0, 0.0, 0.0, 0.0, 0.0, 0.0, 0.0, 0.0, 0.0, 0.0, 0.0, 0.0, 0.0, 0.0, 0.0, 0.0, 0.0, 0.0, 0.0, 0.0, 0.0, 0.0, 0.0, 0.0, 0.0, 0.0, 0.0, 0.0, 0.0, 0.0, 0.0, 0.0, 0.0, 0.0, 0.0, 0.0, 0.0, 0.0, 0.0, 0.0, 0.0, 0.0, 0.0, 0.0, 0.0, 0.0, 0.0, 0.0, 0.0, 0.0, 0.0, 0.0, 0.0, 0.0, 0.0, 0.0, 0.0, 0.0, 0.0, 0.0, 0.0, 0.0, 0.0, 0.0, 0.0, 0.0, 0.0, 0.0, 0.0, 0.0, 0.0, 0.0, 0.0, 0.0, 0.0, 0.0, 0.0, 0.0, 0.0, 0.0, 0.0, 0.0, 0.0, 0.0, 0.0, 0.0, 0.0, 0.0, 0.0, 0.0, 0.0, 0.0, 0.0, 0.0, 0.0, 0.0, 0.0, 0.0, 0.0, 0.0, 0.0, 0.0, 0.0, 0.0, 0.0, 0.0, 0.0, 0.0, 0.0, 0.0, 0.0, 0.0, 0.0, 0.0, 0.0, 0.0, 0.0, 0.0, 0.0, 0.0, 0.0, 0.0, 0.0, 0.0, 0.0, 0.0, 0.0, 0.0, 0.0, 0.0, 0.0, 0.0, 0.0, 0.0, 0.0, 0.0, 0.0, 0.0, 0.0, 0.0, 0.0, 0.0, 0.0, 0.0, 0.0, 0.0, 0.0, 0.0, 0.0, 0.0, 0.0, 0.0, 0.0, 0.0, 0.0, 0.0, 0.0, 0.0, 0.0, 0.0, 0.0, 0.0, 0.0, 0.0, 0.0, 0.0, 0.0, 0.0, 0.0, 0.0, 0.0, 0.0, 0.0, 0.0, 0.0, 0.0, 0.0, 0.0, 0.0, 0.0, 0.0, 0.0, 0.0, 0.0, 0.0, 0.0, 0.0, 0.0, 0.0, 0.0, 0.0, 0.0, 0.0, 0.0, 0.0, 0.0, 0.0, 0.0, 0.0, 0.0, 0.0, 0.0, 0.0, 0.0, 0.0, 0.0, 0.0, 0.0, 0.0, 0.0, 0.0, 0.0, 0.0, 0.0, 0.0, 0.0, 0.0, 0.0, 0.0, 0.0, 0.0, 0.0, 0.0, 0.0, 0.0, 0.0, 0.0, 0.0, 0.0, 0.0, 0.0, 0.0, 0.0, 0.0, 0.0, 0.0, 0.0, 0.0, 0.0, 0.0, 0.0, 0.0, 0.0, 0.0, 0.0, 0.0, 0.0, 0.0, 0.0, 0.0, 0.0, 0.0, 0.0, 0.0, 0.0, 0.0, 0.0, 0.0, 0.0, 0.0, 0.0, 0.0, 0.0, 0.0, 0.0, 0.0, 0.0, 0.0, 0.0, 0.0, 0.0, 0.0, 0.0, 0.0, 0.0, 0.0, 0.0, 0.0, 0.0, 0.0, 0.0, 0.0, 0.0, 0.0, 0.0, 0.0, 0.0, 0.0, 0.0, 0.0, 0.0, 0.0, 0.0, 0.0, 0.0, 0.0, 0.0, 0.0, 0.0, 0.0, 0.0, 0.0, 0.0, 0.0, 0.0, 0.0, 0.0, 0.0, 0.0, 0.0, 0.0, 0.0, 0.0, 0.0, 0.0, 0.0, 0.0, 0.0, 0.0, 0.0, 0.0, 0.0, 0.0, 0.0, 0.0, 0.0, 0.0, 0.0, 0.0, 0.0, 0.0, 0.0, 0.0, 0.0, 0.0, 0.0, 0.0, 0.0, 0.0, 0.0, 0.0, 0.0, 0.0, 0.0, 0.0, 0.0, 0.0, 0.0, 0.0, 0.0, 0.0, 0.0, 0.0, 0.0, 0.0, 0.0, 0.0, 0.0, 0.0, 0.0, 0.0, 0.0, 0.0, 0.0, 0.0, 0.0, 0.0, 0.0, 0.0, 0.0, 0.0, 0.0, 0.0, 0.0, 0.0, 0.0, 0.0, 0.0, 0.0, 0.0, 0.0, 0.0, 0.0, 0.0, 0.0, 0.0, 0.0, 0.0, 0.0, 0.0, 0.0, 0.0, 0.0, 0.0, 0.0, 0.0, 0.0, 0.0, 0.0, 0.0, 0.0, 0.0, 0.0, 0.0, 0.0, 0.0, 0.0, 0.0, 0.0, 0.0, 0.0, 0.0, 0.0, 0.0, 0.0, 0.0, 0.0, 0.0, 0.0, 0.0, 0.0, 0.0, 0.0, 0.0, 0.0, 0.0, 0.0, 0.0, 0.0, 0.0, 0.0, 0.0, 0.0, 0.0, 0.0, 0.0, 0.0, 0.0, 0.0, 0.0, 0.0, 0.0, 0.0, 0.0, 0.0, 0.0, 0.0, 0.0, 0.0, 0.0, 0.0, 0.0, 0.0, 0.0, 0.0, 0.0, 0.0, 0.0, 0.0, 0.0, 0.0, 0.0, 0.0, 0.0, 0.0, 0.0, 0.0, 0.0, 0.0, 0.0, 0.0, 0.0, 0.0, 0.0, 0.0, 0.0, 0.0, 0.0, 0.0, 0.0, 0.0, 0.0, 0.0, 0.0, 0.0, 0.0, 0.0, 0.0, 0.0, 0.0, 0.0, 0.0, 0.0, 0.0, 0.0, 0.0, 0.0, 0.0, 0.0, 0.0, 0.0, 0.0, 0.0, 0.0, 0.0, 0.0, 0.0, 0.0, 0.0, 0.0, 0.0, 0.0, 0.0, 0.0, 0.0, 0.0, 0.0, 0.0, 0.0, 0.0, 0.0, 0.0, 0.0, 0.0, 0.0, 0.0, 0.0, 0.0, 0.0, 0.0, 0.0, 0.0, 0.0, 0.0, 0.0, 0.0, 0.0, 0.0, 0.0, 0.0, 0.0, 0.0, 0.0, 0.0, 0.0, 0.0, 0.0, 0.0, 0.0, 0.0, 0.0, 0.0, 0.0, 0.0, 0.0, 0.0, 0.0, 0.0, 0.0, 0.0, 0.0, 0.0, 0.0, 0.0, 0.0, 0.0, 0.0, 0.0, 0.0, 0.0, 0.0, 0.0, 0.0, 0.0, 0.0, 0.0, 0.0, 0.0, 0.0, 0.0, 0.0, 0.0, 0.0, 0.0, 0.0, 0.0, 0.0, 0.0, 0.0, 0.0, 0.0, 0.0, 0.0, 0.0, 0.0, 0.0, 0.0, 0.0, 0.0, 0.0, 0.0, 0.0, 0.0, 0.0, 0.0, 0.0, 0.0, 0.0, 0.0, 0.0, 0.0, 0.0, 0.0, 0.0, 0.0, 0.0, 0.0, 0.0, 0.0, 0.0, 0.0, 0.0, 0.0, 0.0, 0.0, 0.0, 0.0, 0.0, 0.0, 0.0, 0.0, 0.0, 0.0, 0.0, 0.0, 0.0, 0.0, 0.0, 0.0, 0.0, 0.0, 0.0, 0.0, 0.0, 0.0, 0.0, 0.0, 0.0, 0.0, 0.0, 0.0, 0.0, 0.0, 0.0, 0.0, 0.0, 0.0, 0.0, 0.0, 0.0, 0.0, 0.0, 0.0, 0.0, 0.0, 0.0, 0.0, 0.0, 0.0, 0.0, 0.0, 0.0, 0.0, 0.0, 0.0, 0.0, 0.0, 0.0, 0.0, 0.0, 0.0, 0.0, 0.0, 0.0, 0.0, 0.0, 0.0, 0.0, 0.0, 0.0, 0.0])
me_cylinder.use_remesh_preserve_volume = False
me_cylinder.use_remesh_preserve_attributes = False
me_cylinder.use_mirror_vertex_groups = False
me_cylinder.update()

# ---- objects
ob_cylinder = bpy.data.objects.new('Cylinder', me_cylinder)
ob_lamp = bpy.data.objects.new('Lamp', light_lamp)
ob_camera = bpy.data.objects.new('Camera', cam_camera)

# ---- transforms, parenting, visibility, modifiers, constraints
ob_cylinder.location = (0.0, 0.0, 0.0)
ob_cylinder.lineart.crease_threshold = 0.0
_m = ob_cylinder.modifiers.new('Mirror', 'MIRROR')
_m.use_clip = True
ob_lamp.location = (4.076, 1.005, 5.904)
ob_lamp.rotation_euler = (0.6503, 0.05522, 1.866)
ob_lamp.lock_rotations_4d = False
ob_lamp.empty_display_type = 'ARROWS'
ob_lamp.color = (0.0, 0.0, 0.0, 0.0)
ob_lamp.lineart.crease_threshold = 0.0
ob_camera.location = (7.481, -6.508, 5.344)
ob_camera.rotation_euler = (1.109, 0.01082, 0.8149)
ob_camera.lock_rotations_4d = False
ob_camera.empty_display_type = 'ARROWS'
ob_camera.color = (0.0, 0.0, 0.0, 0.0)
ob_camera.display_type = 'WIRE'
ob_camera.lineart.crease_threshold = 0.0

# ---- collection membership
col_collection_1.objects.link(ob_cylinder)
col_collection_1.objects.link(ob_lamp)
col_collection_1.objects.link(ob_camera)

# ---- scene / render settings (as saved in the file)
scene.camera = ob_camera
scene.frame_start = 1; scene.frame_end = 250; scene.frame_set(1)
scene.render.engine = 'BLENDER_EEVEE_NEXT'
scene.render.resolution_percentage = 50
scene.render.dither_intensity = 0.0
scene.cycles.use_denoising = False
scene.cycles.samples = 128
scene.cycles.sampling_pattern = 'TABULATED_SOBOL'
scene.cycles.light_sampling_threshold = 0.0
scene.cycles.use_adaptive_sampling = False
scene.cycles.use_light_tree = False
scene.cycles.blur_glossy = 0.0
scene.cycles.sample_clamp_indirect = 0.0
scene.view_settings.view_transform = 'Standard'
bpy.context.view_layer.update()
